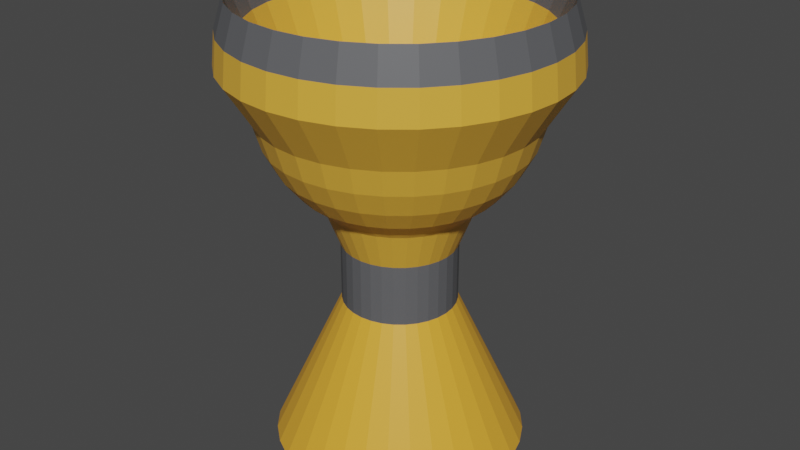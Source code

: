 # Source: chalice.blend  (saved by Blender 2.80.75; exported with 4.5.12 LTS)
import bpy
from mathutils import Matrix  # noqa: F401  (used for matrix-valued properties, if any)

bpy.ops.wm.read_factory_settings(use_empty=True)
scene = bpy.context.scene
scene.name = 'Scene'

# ---- collections
col_collection = bpy.data.collections.new('Collection'); scene.collection.children.link(col_collection)

# ---- materials (node trees are filled in below, after node groups)
mat_material_001 = bpy.data.materials.new('Material.001')
mat_material_001.use_transparent_shadow = False
mat_material_003 = bpy.data.materials.new('Material.003')
mat_material_003.use_transparent_shadow = False
mat_material_002 = bpy.data.materials.new('Material.002')
mat_material_002.use_transparent_shadow = False

# ---- material node trees
mat_material_001.use_nodes = True; mat_material_001.node_tree.nodes.clear()
_N = mat_material_001.node_tree.nodes; _L = mat_material_001.node_tree.links
n0 = _N.new('ShaderNodeOutputMaterial'); n0.name = 'Material Output'; n0.location = (300, 300)
n1 = _N.new('ShaderNodeBsdfPrincipled'); n1.name = 'Principled BSDF'; n1.location = (10, 300)
n1.distribution = 'GGX'
n1.subsurface_method = 'BURLEY'
n1.inputs[0].default_value = (0.8, 0.4255, 0.04915, 1.0)
n1.inputs[3].default_value = 1.45
n1.inputs[27].default_value = (0.0, 0.0, 0.0, 1.0)
n1.inputs[28].default_value = 1.0
_L.new(n1.outputs[0], n0.inputs[0])
n0.is_active_output = True
mat_material_003.use_nodes = True; mat_material_003.node_tree.nodes.clear()
_N = mat_material_003.node_tree.nodes; _L = mat_material_003.node_tree.links
n0 = _N.new('ShaderNodeOutputMaterial'); n0.name = 'Material Output'; n0.location = (300, 300)
n1 = _N.new('ShaderNodeBsdfPrincipled'); n1.name = 'Principled BSDF'; n1.location = (10, 300)
n1.distribution = 'GGX'
n1.subsurface_method = 'BURLEY'
n1.inputs[0].default_value = (0.1101, 0.1123, 0.1193, 1.0)
n1.inputs[3].default_value = 1.45
n1.inputs[27].default_value = (0.0, 0.0, 0.0, 1.0)
n1.inputs[28].default_value = 1.0
_L.new(n1.outputs[0], n0.inputs[0])
n0.is_active_output = True
mat_material_002.use_nodes = True; mat_material_002.node_tree.nodes.clear()
_N = mat_material_002.node_tree.nodes; _L = mat_material_002.node_tree.links
n0 = _N.new('ShaderNodeOutputMaterial'); n0.name = 'Material Output'; n0.location = (300, 300)
n1 = _N.new('ShaderNodeBsdfPrincipled'); n1.name = 'Principled BSDF'; n1.location = (10, 300)
n1.distribution = 'GGX'
n1.subsurface_method = 'BURLEY'
n1.inputs[0].default_value = (0.8, 0.3913, 0.03628, 1.0)
n1.inputs[3].default_value = 1.45
n1.inputs[27].default_value = (0.0, 0.0, 0.0, 1.0)
n1.inputs[28].default_value = 1.0
_L.new(n1.outputs[0], n0.inputs[0])
n0.is_active_output = True

# ---- world
world_world = bpy.data.worlds.new('World'); scene.world = world_world
world_world.use_nodes = True; world_world.node_tree.nodes.clear()
_N = world_world.node_tree.nodes; _L = world_world.node_tree.links
n0 = _N.new('ShaderNodeOutputWorld'); n0.name = 'World Output'; n0.location = (300, 300)
n1 = _N.new('ShaderNodeBackground'); n1.name = 'Background'; n1.location = (10, 300)
n1.inputs[0].default_value = (0.05088, 0.05088, 0.05088, 1.0)
_L.new(n1.outputs[0], n0.inputs[0])
n0.is_active_output = True
world_world.color = (0.05088, 0.05088, 0.05088)
world_world.use_sun_shadow = False
world_world.sun_shadow_jitter_overblur = 0.0

# ---- meshes
me_sphere = bpy.data.meshes.new('Sphere')
me_sphere.from_pydata([(5.395e-08, 0.4152, -1.15), (-2.426e-08, 1.107, 0.6151), (-2.426e-08, 1.175, 0.3903), (-2.426e-08, 1.198, 0.1566), (0.0, 0.9808, -0.1951), (0.0, 0.5556, -0.8315), (0.081, 0.4072, -1.15), (0.2159, 1.086, 0.6151), (0.2292, 1.153, 0.3903), (0.2337, 1.175, 0.1566), (0.1913, 0.9619, -0.1951), (0.1802, 0.9061, -0.3827), (0.1622, 0.8155, -0.5556), (0.1379, 0.6935, -0.7071), (0.1084, 0.5449, -0.8315), (0.08945, 0.4497, -0.9503), (0.0456, 0.2292, -0.6999), (0.1589, 0.3836, -1.15), (0.4236, 1.023, 0.6151), (0.4497, 1.086, 0.3903), (0.4585, 1.107, 0.1566), (0.3753, 0.9061, -0.1951), (0.3536, 0.8536, -0.3827), (0.3182, 0.7682, -0.5556), (0.2706, 0.6533, -0.7071), (0.2126, 0.5133, -0.8315), (0.1755, 0.4236, -0.9503), (0.08945, 0.2159, -0.6999), (0.2307, 0.3452, -1.15), (0.615, 0.9204, 0.6151), (0.6528, 0.9771, 0.3903), (0.6656, 0.9962, 0.1566), (0.5449, 0.8155, -0.1951), (0.5133, 0.7682, -0.3827), (0.4619, 0.6913, -0.5556), (0.3928, 0.5879, -0.7071), (0.3087, 0.4619, -0.8315), (0.2547, 0.3812, -0.9503), (0.1299, 0.1943, -0.6999), (0.2936, 0.2936, -1.15), (0.7827, 0.7827, 0.6151), (0.8309, 0.8309, 0.3903), (0.8472, 0.8472, 0.1566), (0.6935, 0.6935, -0.1951), (0.6533, 0.6533, -0.3827), (0.5879, 0.5879, -0.5556), (0.5, 0.5, -0.7071), (0.3928, 0.3928, -0.8315), (0.3242, 0.3242, -0.9503), (0.1653, 0.1653, -0.6999), (0.3452, 0.2307, -1.15), (0.9204, 0.615, 0.6151), (0.9771, 0.6528, 0.3903), (0.9962, 0.6656, 0.1566), (0.8155, 0.5449, -0.1951), (0.7682, 0.5133, -0.3827), (0.6913, 0.4619, -0.5556), (0.5879, 0.3928, -0.7071), (0.4619, 0.3087, -0.8315), (0.3812, 0.2547, -0.9503), (0.1943, 0.1299, -0.6999), (0.3836, 0.1589, -1.15), (1.023, 0.4236, 0.6151), (1.086, 0.4497, 0.3903), (1.107, 0.4585, 0.1566), (0.9061, 0.3753, -0.1951), (0.8536, 0.3536, -0.3827), (0.7682, 0.3182, -0.5556), (0.6533, 0.2706, -0.7071), (0.5133, 0.2126, -0.8315), (0.4236, 0.1755, -0.9503), (0.2159, 0.08945, -0.6999), (0.4072, 0.081, -1.15), (1.086, 0.2159, 0.6151), (1.153, 0.2292, 0.3903), (1.175, 0.2337, 0.1566), (0.9619, 0.1913, -0.1951), (0.9061, 0.1802, -0.3827), (0.8155, 0.1622, -0.5556), (0.6935, 0.1379, -0.7071), (0.5449, 0.1084, -0.8315), (0.4497, 0.08945, -0.9503), (0.2292, 0.0456, -0.6999), (0.4152, -2.97e-07, -1.15), (1.107, -2.706e-07, 0.6151), (1.175, -4.134e-07, 0.3903), (1.198, -3.956e-07, 0.1566), (0.9808, -3.937e-07, -0.1951), (0.9239, -2.298e-07, -0.3827), (0.8315, -3.341e-07, -0.5556), (0.7071, -3.192e-07, -0.7071), (0.5556, -3.415e-07, -0.8315), (0.4585, -3.063e-07, -0.9503), (0.2337, -3.108e-07, -0.6999), (0.4072, -0.081, -1.15), (1.086, -0.2159, 0.6151), (1.153, -0.2293, 0.3903), (1.175, -0.2337, 0.1566), (0.9619, -0.1913, -0.1951), (0.9061, -0.1802, -0.3827), (0.8155, -0.1622, -0.5556), (0.6935, -0.138, -0.7071), (0.5449, -0.1084, -0.8315), (0.4497, -0.08945, -0.9503), (0.2292, -0.0456, -0.6999), (0.3836, -0.1589, -1.15), (1.023, -0.4236, 0.6151), (1.086, -0.4497, 0.3903), (1.107, -0.4585, 0.1566), (0.9061, -0.3753, -0.1951), (0.8536, -0.3536, -0.3827), (0.7682, -0.3182, -0.5556), (0.6533, -0.2706, -0.7071), (0.5133, -0.2126, -0.8315), (0.4236, -0.1755, -0.9503), (0.2159, -0.08945, -0.6999), (0.3452, -0.2307, -1.15), (0.9204, -0.615, 0.6151), (0.9771, -0.6528, 0.3903), (0.9962, -0.6656, 0.1566), (0.8155, -0.5449, -0.1951), (0.7682, -0.5133, -0.3827), (0.6913, -0.4619, -0.5556), (0.5879, -0.3928, -0.7071), (0.4619, -0.3087, -0.8315), (0.3812, -0.2547, -0.9503), (0.1943, -0.1299, -0.6999), (0.2936, -0.2936, -1.15), (0.7827, -0.7827, 0.6151), (0.8309, -0.8309, 0.3903), (0.8472, -0.8472, 0.1566), (0.6935, -0.6935, -0.1951), (0.6533, -0.6533, -0.3827), (0.5879, -0.5879, -0.5556), (0.5, -0.5, -0.7071), (0.3928, -0.3928, -0.8315), (0.3242, -0.3242, -0.9503), (0.1653, -0.1653, -0.6999), (0.2307, -0.3452, -1.15), (0.615, -0.9204, 0.6151), (0.6528, -0.9771, 0.3903), (0.6656, -0.9962, 0.1566), (0.5449, -0.8155, -0.1951), (0.5133, -0.7682, -0.3827), (0.4619, -0.6913, -0.5556), (0.3928, -0.5879, -0.7071), (0.3087, -0.4619, -0.8315), (0.2547, -0.3812, -0.9503), (0.1299, -0.1943, -0.6999), (-2.426e-08, -3.321e-07, -0.7229), (0.1589, -0.3836, -1.15), (0.4236, -1.023, 0.6151), (0.4497, -1.086, 0.3903), (0.4585, -1.107, 0.1566), (0.3753, -0.9061, -0.1951), (0.3536, -0.8536, -0.3827), (0.3182, -0.7682, -0.5556), (0.2706, -0.6533, -0.7071), (0.2126, -0.5133, -0.8315), (0.1755, -0.4236, -0.9503), (0.08945, -0.2159, -0.6999), (0.081, -0.4072, -1.15), (0.2159, -1.086, 0.6151), (0.2292, -1.153, 0.3903), (0.2337, -1.175, 0.1566), (0.1913, -0.9619, -0.1951), (0.1802, -0.9061, -0.3827), (0.1622, -0.8155, -0.5556), (0.1379, -0.6935, -0.7071), (0.1084, -0.5449, -0.8315), (0.08945, -0.4497, -0.9503), (0.0456, -0.2293, -0.6999), (1.129e-08, -0.4152, -1.15), (5.19e-08, -1.107, 0.6151), (-1.266e-07, -1.175, 0.3903), (-1.445e-07, -1.198, 0.1566), (-8.544e-08, -0.9808, -0.1951), (6.357e-08, -0.9239, -0.3827), (-8.544e-08, -0.8315, -0.5556), (-2.584e-08, -0.7071, -0.7071), (-1.094e-08, -0.5556, -0.8315), (-1.951e-08, -0.4585, -0.9503), (-1.951e-08, -0.2337, -0.6999), (-0.081, -0.4072, -1.15), (-0.2159, -1.086, 0.6151), (-0.2292, -1.153, 0.3903), (-0.2337, -1.175, 0.1566), (-0.1913, -0.9619, -0.1951), (-0.1802, -0.9061, -0.3827), (-0.1622, -0.8155, -0.5556), (-0.1379, -0.6935, -0.7071), (-0.1084, -0.5449, -0.8315), (-0.08945, -0.4497, -0.9503), (-0.0456, -0.2293, -0.6999), (-0.1589, -0.3836, -1.15), (-0.4236, -1.023, 0.6151), (-0.4497, -1.086, 0.3903), (-0.4585, -1.107, 0.1566), (-0.3753, -0.9061, -0.1951), (-0.3536, -0.8536, -0.3827), (-0.3182, -0.7682, -0.5556), (-0.2706, -0.6533, -0.7071), (-0.2126, -0.5133, -0.8315), (-0.1755, -0.4236, -0.9503), (-0.08945, -0.2159, -0.6999), (-0.2307, -0.3452, -1.15), (-0.615, -0.9204, 0.6151), (-0.6528, -0.9771, 0.3903), (-0.6656, -0.9962, 0.1566), (-0.5449, -0.8155, -0.1951), (-0.5133, -0.7682, -0.3827), (-0.4619, -0.6913, -0.5556), (-0.3928, -0.5879, -0.7071), (-0.3087, -0.4619, -0.8315), (-0.2547, -0.3812, -0.9503), (-0.1299, -0.1943, -0.6999), (-0.2936, -0.2936, -1.15), (-0.7827, -0.7827, 0.6151), (-0.8309, -0.8309, 0.3903), (-0.8472, -0.8472, 0.1566), (-0.6935, -0.6935, -0.1951), (-0.6533, -0.6533, -0.3827), (-0.5879, -0.5879, -0.5556), (-0.5, -0.5, -0.7071), (-0.3928, -0.3928, -0.8315), (-0.3242, -0.3242, -0.9503), (-0.1653, -0.1653, -0.6999), (-0.3452, -0.2307, -1.15), (-0.9204, -0.615, 0.6151), (-0.9771, -0.6528, 0.3903), (-0.9962, -0.6656, 0.1566), (-0.8155, -0.5449, -0.1951), (-0.7682, -0.5133, -0.3827), (-0.6913, -0.4619, -0.5556), (-0.5879, -0.3928, -0.7071), (-0.4619, -0.3087, -0.8315), (-0.3812, -0.2547, -0.9503), (-0.1943, -0.1299, -0.6999), (-0.3836, -0.1589, -1.15), (-1.023, -0.4236, 0.6151), (-1.086, -0.4497, 0.3903), (-1.107, -0.4585, 0.1566), (-0.9061, -0.3753, -0.1951), (-0.8536, -0.3536, -0.3827), (-0.7682, -0.3182, -0.5556), (-0.6533, -0.2706, -0.7071), (-0.5133, -0.2126, -0.8315), (-0.4236, -0.1755, -0.9503), (-0.2159, -0.08945, -0.6999), (-0.4072, -0.081, -1.15), (-1.086, -0.2159, 0.6151), (-1.153, -0.2292, 0.3903), (-1.175, -0.2337, 0.1566), (-0.9619, -0.1913, -0.1951), (-0.9061, -0.1802, -0.3827), (-0.8155, -0.1622, -0.5556), (-0.6935, -0.1379, -0.7071), (-0.5449, -0.1084, -0.8315), (-0.4497, -0.08945, -0.9503), (-0.2292, -0.0456, -0.6999), (-0.4152, -2.003e-07, -1.15), (-1.107, -3.242e-07, 0.6151), (-1.175, -5.635e-08, 0.3903), (-1.198, -1.099e-07, 0.1566), (-0.9808, -9.567e-08, -0.1951), (-0.9239, -3.192e-07, -0.3827), (-0.8315, -1.404e-07, -0.5556), (-0.7071, -1.851e-07, -0.7071), (-0.5556, -2.596e-07, -0.8315), (-0.4585, -2.438e-07, -0.9503), (-0.2337, -3.197e-07, -0.6999), (-0.4072, 0.081, -1.15), (-1.086, 0.2159, 0.6151), (-1.153, 0.2292, 0.3903), (-1.175, 0.2337, 0.1566), (-0.9619, 0.1913, -0.1951), (-0.9061, 0.1802, -0.3827), (-0.8155, 0.1622, -0.5556), (-0.6935, 0.1379, -0.7071), (-0.5449, 0.1084, -0.8315), (-0.4497, 0.08945, -0.9503), (-0.2292, 0.0456, -0.6999), (-0.3836, 0.1589, -1.15), (-1.023, 0.4236, 0.6151), (-1.086, 0.4497, 0.3903), (-1.107, 0.4585, 0.1566), (-0.9061, 0.3753, -0.1951), (-0.8536, 0.3536, -0.3827), (-0.7682, 0.3182, -0.5556), (-0.6533, 0.2706, -0.7071), (-0.5133, 0.2126, -0.8315), (-0.4236, 0.1755, -0.9503), (-0.2159, 0.08945, -0.6999), (-0.3452, 0.2307, -1.15), (-0.9204, 0.615, 0.6151), (-0.9771, 0.6528, 0.3903), (-0.9962, 0.6656, 0.1566), (-0.8155, 0.5449, -0.1951), (-0.7682, 0.5133, -0.3827), (-0.6913, 0.4619, -0.5556), (-0.5879, 0.3928, -0.7071), (-0.4619, 0.3087, -0.8315), (-0.3812, 0.2547, -0.9503), (-0.1943, 0.1299, -0.6999), (-0.2936, 0.2936, -1.15), (-0.7827, 0.7827, 0.6151), (-0.8309, 0.8309, 0.3903), (-0.8472, 0.8472, 0.1566), (-0.6935, 0.6935, -0.1951), (-0.6533, 0.6533, -0.3827), (-0.5879, 0.5879, -0.5556), (-0.5, 0.5, -0.7071), (-0.3928, 0.3928, -0.8315), (-0.3242, 0.3242, -0.9503), (-0.1653, 0.1653, -0.6999), (-0.2307, 0.3452, -1.15), (-0.615, 0.9204, 0.6151), (-0.6528, 0.9771, 0.3903), (-0.6656, 0.9962, 0.1566), (-0.5449, 0.8155, -0.1951), (-0.5133, 0.7682, -0.3827), (-0.4619, 0.6913, -0.5556), (-0.3928, 0.5879, -0.7071), (-0.3087, 0.4619, -0.8315), (-0.2547, 0.3812, -0.9503), (-0.1299, 0.1943, -0.6999), (-0.1589, 0.3836, -1.15), (-0.4236, 1.023, 0.6151), (-0.4497, 1.086, 0.3903), (-0.4585, 1.107, 0.1566), (-0.3753, 0.9061, -0.1951), (-0.3536, 0.8536, -0.3827), (-0.3182, 0.7682, -0.5556), (-0.2706, 0.6533, -0.7071), (-0.2126, 0.5133, -0.8315), (-0.1755, 0.4236, -0.9503), (-0.08945, 0.2159, -0.6999), (-0.081, 0.4072, -1.15), (-0.2159, 1.086, 0.6151), (-0.2292, 1.153, 0.3903), (-0.2337, 1.175, 0.1566), (-0.1913, 0.9619, -0.1951), (-0.1802, 0.9061, -0.3827), (-0.1622, 0.8155, -0.5556), (-0.1379, 0.6935, -0.7071), (-0.1084, 0.5449, -0.8315), (-0.08945, 0.4497, -0.9503), (-0.0456, 0.2292, -0.6999), (6.357e-08, 0.9239, -0.3827), (2.722e-07, 0.8315, -0.5556), (1.53e-07, 0.7071, -0.7071), (6.975e-08, 0.4585, -0.9503), (-6.125e-09, 0.2337, -0.6999), (1.416e-07, 0.1167, -1.497), (1.416e-07, 0.2289, -1.531), (1.416e-07, 0.3324, -1.587), (1.416e-07, 0.423, -1.661), (1.384e-07, 0.4152, -1.593), (0.02277, 0.1145, -1.497), (0.04467, 0.2245, -1.531), (0.06484, 0.326, -1.587), (0.08253, 0.4149, -1.661), (0.081, 0.4072, -1.593), (0.04467, 0.1078, -1.497), (0.08761, 0.2115, -1.531), (0.1272, 0.3071, -1.587), (0.1619, 0.3908, -1.661), (0.1589, 0.3836, -1.593), (0.06484, 0.09705, -1.497), (0.1272, 0.1904, -1.531), (0.1847, 0.2764, -1.587), (0.235, 0.3517, -1.661), (0.2307, 0.3452, -1.593), (0.08253, 0.08253, -1.497), (0.1619, 0.1619, -1.531), (0.235, 0.235, -1.587), (0.2991, 0.2991, -1.661), (0.2936, 0.2936, -1.593), (0.09705, 0.06484, -1.497), (0.1904, 0.1272, -1.531), (0.2764, 0.1847, -1.587), (0.3517, 0.235, -1.661), (0.3452, 0.2307, -1.593), (0.1078, 0.04467, -1.497), (0.2115, 0.08761, -1.531), (0.3071, 0.1272, -1.587), (0.3908, 0.1619, -1.661), (0.3836, 0.1589, -1.593), (0.1145, 0.02277, -1.497), (0.2245, 0.04467, -1.531), (0.326, 0.06484, -1.587), (0.4149, 0.08253, -1.661), (0.4072, 0.081, -1.593), (0.1167, -2.892e-07, -1.497), (0.2289, -2.847e-07, -1.531), (0.3324, -2.803e-07, -1.587), (0.423, -2.847e-07, -1.661), (0.4152, -2.937e-07, -1.593), (0.1145, -0.02277, -1.497), (0.2245, -0.04467, -1.531), (0.326, -0.06484, -1.587), (0.4149, -0.08253, -1.661), (0.4072, -0.081, -1.593), (0.1078, -0.04467, -1.497), (0.2115, -0.08761, -1.531), (0.3071, -0.1272, -1.587), (0.3908, -0.1619, -1.661), (0.3836, -0.1589, -1.593), (0.09705, -0.06484, -1.497), (0.1904, -0.1272, -1.531), (0.2764, -0.1847, -1.587), (0.3517, -0.235, -1.661), (0.3452, -0.2307, -1.593), (0.08253, -0.08253, -1.497), (0.1619, -0.1619, -1.531), (0.235, -0.235, -1.587), (0.2991, -0.2991, -1.661), (0.2936, -0.2936, -1.593), (0.06484, -0.09705, -1.497), (0.1272, -0.1904, -1.531), (0.1847, -0.2764, -1.587), (0.235, -0.3517, -1.661), (0.2307, -0.3452, -1.593), (0.04467, -0.1078, -1.497), (0.08761, -0.2115, -1.531), (0.1272, -0.3071, -1.587), (0.1619, -0.3908, -1.661), (0.1589, -0.3836, -1.593), (0.02277, -0.1145, -1.497), (0.04467, -0.2245, -1.531), (0.06484, -0.326, -1.587), (0.08253, -0.4149, -1.661), (0.081, -0.4072, -1.593), (1.373e-07, -0.1167, -1.497), (1.662e-07, -0.2289, -1.531), (1.573e-07, -0.3324, -1.587), (1.261e-07, -0.423, -1.661), (9.576e-08, -0.4152, -1.593), (-0.02277, -0.1145, -1.497), (-0.04467, -0.2245, -1.531), (-0.06484, -0.326, -1.587), (-0.08253, -0.4149, -1.661), (-0.081, -0.4072, -1.593), (-0.04467, -0.1078, -1.497), (-0.08761, -0.2115, -1.531), (-0.1272, -0.3071, -1.587), (-0.1619, -0.3908, -1.661), (-0.1589, -0.3836, -1.593), (-0.06484, -0.09705, -1.497), (-0.1272, -0.1904, -1.531), (-0.1847, -0.2764, -1.587), (-0.235, -0.3517, -1.661), (-0.2307, -0.3452, -1.593), (3.746e-09, -4.266e-07, -1.486), (-0.08253, -0.08253, -1.497), (-0.1619, -0.1619, -1.531), (-0.235, -0.235, -1.587), (-0.2991, -0.2991, -1.661), (-0.2936, -0.2936, -1.593), (-0.09705, -0.06484, -1.497), (-0.1904, -0.1272, -1.531), (-0.2764, -0.1847, -1.587), (-0.3517, -0.235, -1.661), (-0.3452, -0.2307, -1.593), (-0.1078, -0.04467, -1.497), (-0.2115, -0.08761, -1.531), (-0.3071, -0.1272, -1.587), (-0.3908, -0.1619, -1.661), (-0.3836, -0.1589, -1.593), (-0.1145, -0.02277, -1.497), (-0.2245, -0.04467, -1.531), (-0.326, -0.06484, -1.587), (-0.4149, -0.08253, -1.661), (-0.4072, -0.081, -1.593), (-0.1167, -2.803e-07, -1.497), (-0.2289, -2.624e-07, -1.531), (-0.3324, -2.624e-07, -1.587), (-0.423, -2.045e-07, -1.661), (-0.4152, -1.97e-07, -1.593), (-0.1145, 0.02277, -1.497), (-0.2245, 0.04467, -1.531), (-0.326, 0.06484, -1.587), (-0.4149, 0.08253, -1.661), (-0.4072, 0.081, -1.593), (-0.1078, 0.04467, -1.497), (-0.2115, 0.08761, -1.531), (-0.3071, 0.1272, -1.587), (-0.3908, 0.1619, -1.661), (-0.3836, 0.1589, -1.593), (-0.09705, 0.06484, -1.497), (-0.1904, 0.1272, -1.531), (-0.2764, 0.1847, -1.587), (-0.3517, 0.235, -1.661), (-0.3452, 0.2307, -1.593), (-0.08253, 0.08253, -1.497), (-0.1619, 0.1619, -1.531), (-0.235, 0.235, -1.587), (-0.2991, 0.2991, -1.661), (-0.2936, 0.2936, -1.593), (-0.06484, 0.09705, -1.497), (-0.1272, 0.1904, -1.531), (-0.1847, 0.2764, -1.587), (-0.235, 0.3517, -1.661), (-0.2307, 0.3452, -1.593), (-0.04467, 0.1078, -1.497), (-0.08761, 0.2115, -1.531), (-0.1272, 0.3071, -1.587), (-0.1619, 0.3908, -1.661), (-0.1589, 0.3836, -1.593), (-0.02277, 0.1145, -1.497), (-0.04467, 0.2245, -1.531), (-0.06484, 0.326, -1.587), (-0.08253, 0.4149, -1.661), (-0.081, 0.4072, -1.593), (1.484e-08, 0.7611, -0.2675), (0.1485, 0.7464, -0.2675), (0.2912, 0.7031, -0.2675), (0.4228, 0.6328, -0.2675), (0.5381, 0.5381, -0.2675), (0.6328, 0.4228, -0.2675), (0.7031, 0.2912, -0.2675), (0.7464, 0.1485, -0.2675), (0.7611, -2.838e-07, -0.2675), (0.7464, -0.1485, -0.2675), (0.7031, -0.2912, -0.2675), (0.6328, -0.4228, -0.2675), (0.5381, -0.5381, -0.2675), (0.4228, -0.6328, -0.2675), (0.2912, -0.7031, -0.2675), (0.1485, -0.7464, -0.2675), (3.159e-08, -0.7611, -0.2675), (-0.1485, -0.7464, -0.2675), (-0.2912, -0.7031, -0.2675), (-0.4228, -0.6328, -0.2675), (-0.5381, -0.5381, -0.2675), (-0.6328, -0.4228, -0.2675), (-0.7031, -0.2912, -0.2675), (-0.7464, -0.1485, -0.2675), (-0.7611, -2.622e-07, -0.2675), (-0.7464, 0.1485, -0.2675), (-0.7031, 0.2912, -0.2675), (-0.6328, 0.4228, -0.2675), (-0.5381, 0.5381, -0.2675), (-0.4228, 0.6328, -0.2675), (-0.2912, 0.7031, -0.2675), (-0.1485, 0.7464, -0.2675), (-4.71e-09, 0.934, 0.1738), (0.1822, 0.916, 0.1738), (0.3574, 0.8629, 0.1738), (0.5189, 0.7766, 0.1738), (0.6604, 0.6604, 0.1738), (0.7766, 0.5189, 0.1738), (0.8629, 0.3574, 0.1738), (0.916, 0.1822, 0.1738), (0.934, -2.772e-07, 0.1738), (0.916, -0.1822, 0.1738), (0.8629, -0.3574, 0.1738), (0.7766, -0.5189, 0.1738), (0.6604, -0.6604, 0.1738), (0.5189, -0.7766, 0.1738), (0.3574, -0.8629, 0.1738), (0.1822, -0.916, 0.1738), (4.175e-08, -0.934, 0.1738), (-0.1822, -0.916, 0.1738), (-0.3574, -0.8629, 0.1738), (-0.5189, -0.7766, 0.1738), (-0.6604, -0.6604, 0.1738), (-0.7766, -0.5189, 0.1738), (-0.8629, -0.3574, 0.1738), (-0.916, -0.1822, 0.1738), (-0.934, -2.932e-07, 0.1738), (-0.916, 0.1822, 0.1738), (-0.8629, 0.3574, 0.1738), (-0.7766, 0.5189, 0.1738), (-0.6604, 0.6604, 0.1738), (-0.5189, 0.7766, 0.1738), (-0.3574, 0.8629, 0.1738), (-0.1822, 0.916, 0.1738), (-1.449e-08, 1.02, 0.3944), (0.1991, 1.001, 0.3944), (0.3905, 0.9428, 0.3944), (0.5669, 0.8485, 0.3944), (0.7216, 0.7216, 0.3944), (0.8485, 0.5669, 0.3944), (0.9428, 0.3905, 0.3944), (1.001, 0.1991, 0.3944), (1.02, -2.739e-07, 0.3944), (1.001, -0.1991, 0.3944), (0.9428, -0.3905, 0.3944), (0.8485, -0.5669, 0.3944), (0.7216, -0.7216, 0.3944), (0.5669, -0.8485, 0.3944), (0.3905, -0.9428, 0.3944), (0.1991, -1.001, 0.3944), (4.682e-08, -1.02, 0.3944), (-0.1991, -1.001, 0.3944), (-0.3905, -0.9428, 0.3944), (-0.5669, -0.8485, 0.3944), (-0.7216, -0.7216, 0.3944), (-0.8485, -0.5669, 0.3944), (-0.9428, -0.3905, 0.3944), (-1.001, -0.1991, 0.3944), (-1.02, -3.087e-07, 0.3944), (-1.001, 0.1991, 0.3944), (-0.9428, 0.3905, 0.3944), (-0.8485, 0.5669, 0.3944), (-0.7216, 0.7216, 0.3944), (-0.5669, 0.8485, 0.3944), (-0.3905, 0.9428, 0.3944), (-0.1991, 1.001, 0.3944)], [], [(349, 348, 11, 12), (350, 349, 12, 13), (5, 350, 13, 14), (514, 0, 6, 515), (351, 5, 14, 15), (2, 1, 7, 8), (352, 351, 15, 16), (3, 2, 8, 9), (149, 352, 16), (4, 3, 9, 10), (348, 4, 10, 11), (11, 10, 21, 22), (12, 11, 22, 23), (13, 12, 23, 24), (14, 13, 24, 25), (515, 6, 17, 516), (15, 14, 25, 26), (8, 7, 18, 19), (16, 15, 26, 27), (9, 8, 19, 20), (149, 16, 27), (10, 9, 20, 21), (26, 25, 36, 37), (19, 18, 29, 30), (27, 26, 37, 38), (20, 19, 30, 31), (149, 27, 38), (21, 20, 31, 32), (22, 21, 32, 33), (23, 22, 33, 34), (24, 23, 34, 35), (25, 24, 35, 36), (516, 17, 28, 517), (34, 33, 44, 45), (35, 34, 45, 46), (36, 35, 46, 47), (517, 28, 39, 518), (37, 36, 47, 48), (30, 29, 40, 41), (38, 37, 48, 49), (31, 30, 41, 42), (149, 38, 49), (32, 31, 42, 43), (33, 32, 43, 44), (41, 40, 51, 52), (49, 48, 59, 60), (42, 41, 52, 53), (149, 49, 60), (43, 42, 53, 54), (44, 43, 54, 55), (45, 44, 55, 56), (46, 45, 56, 57), (47, 46, 57, 58), (518, 39, 50, 519), (48, 47, 58, 59), (56, 55, 66, 67), (57, 56, 67, 68), (58, 57, 68, 69), (519, 50, 61, 520), (59, 58, 69, 70), (52, 51, 62, 63), (60, 59, 70, 71), (53, 52, 63, 64), (149, 60, 71), (54, 53, 64, 65), (55, 54, 65, 66), (71, 70, 81, 82), (64, 63, 74, 75), (149, 71, 82), (65, 64, 75, 76), (66, 65, 76, 77), (67, 66, 77, 78), (68, 67, 78, 79), (69, 68, 79, 80), (520, 61, 72, 521), (70, 69, 80, 81), (63, 62, 73, 74), (79, 78, 89, 90), (80, 79, 90, 91), (521, 72, 83, 522), (81, 80, 91, 92), (74, 73, 84, 85), (82, 81, 92, 93), (75, 74, 85, 86), (149, 82, 93), (76, 75, 86, 87), (77, 76, 87, 88), (78, 77, 88, 89), (86, 85, 96, 97), (149, 93, 104), (87, 86, 97, 98), (88, 87, 98, 99), (89, 88, 99, 100), (90, 89, 100, 101), (91, 90, 101, 102), (522, 83, 94, 523), (92, 91, 102, 103), (85, 84, 95, 96), (93, 92, 103, 104), (101, 100, 111, 112), (102, 101, 112, 113), (523, 94, 105, 524), (103, 102, 113, 114), (96, 95, 106, 107), (104, 103, 114, 115), (97, 96, 107, 108), (149, 104, 115), (98, 97, 108, 109), (99, 98, 109, 110), (100, 99, 110, 111), (149, 115, 126), (109, 108, 119, 120), (110, 109, 120, 121), (111, 110, 121, 122), (112, 111, 122, 123), (113, 112, 123, 124), (524, 105, 116, 525), (114, 113, 124, 125), (107, 106, 117, 118), (115, 114, 125, 126), (108, 107, 118, 119), (124, 123, 134, 135), (525, 116, 127, 526), (125, 124, 135, 136), (118, 117, 128, 129), (126, 125, 136, 137), (119, 118, 129, 130), (149, 126, 137), (120, 119, 130, 131), (121, 120, 131, 132), (122, 121, 132, 133), (123, 122, 133, 134), (132, 131, 142, 143), (133, 132, 143, 144), (134, 133, 144, 145), (135, 134, 145, 146), (526, 127, 138, 527), (136, 135, 146, 147), (129, 128, 139, 140), (137, 136, 147, 148), (130, 129, 140, 141), (149, 137, 148), (131, 130, 141, 142), (527, 138, 150, 528), (147, 146, 158, 159), (140, 139, 151, 152), (148, 147, 159, 160), (141, 140, 152, 153), (149, 148, 160), (142, 141, 153, 154), (143, 142, 154, 155), (144, 143, 155, 156), (145, 144, 156, 157), (146, 145, 157, 158), (155, 154, 165, 166), (156, 155, 166, 167), (157, 156, 167, 168), (158, 157, 168, 169), (528, 150, 161, 529), (159, 158, 169, 170), (152, 151, 162, 163), (160, 159, 170, 171), (153, 152, 163, 164), (149, 160, 171), (154, 153, 164, 165), (170, 169, 180, 181), (163, 162, 173, 174), (171, 170, 181, 182), (164, 163, 174, 175), (149, 171, 182), (165, 164, 175, 176), (166, 165, 176, 177), (167, 166, 177, 178), (168, 167, 178, 179), (169, 168, 179, 180), (529, 161, 172, 530), (178, 177, 188, 189), (179, 178, 189, 190), (180, 179, 190, 191), (530, 172, 183, 531), (181, 180, 191, 192), (174, 173, 184, 185), (182, 181, 192, 193), (175, 174, 185, 186), (149, 182, 193), (176, 175, 186, 187), (177, 176, 187, 188), (185, 184, 195, 196), (193, 192, 203, 204), (186, 185, 196, 197), (149, 193, 204), (187, 186, 197, 198), (188, 187, 198, 199), (189, 188, 199, 200), (190, 189, 200, 201), (191, 190, 201, 202), (531, 183, 194, 532), (192, 191, 202, 203), (200, 199, 210, 211), (201, 200, 211, 212), (202, 201, 212, 213), (532, 194, 205, 533), (203, 202, 213, 214), (196, 195, 206, 207), (204, 203, 214, 215), (197, 196, 207, 208), (149, 204, 215), (198, 197, 208, 209), (199, 198, 209, 210), (215, 214, 225, 226), (208, 207, 218, 219), (149, 215, 226), (209, 208, 219, 220), (210, 209, 220, 221), (211, 210, 221, 222), (212, 211, 222, 223), (213, 212, 223, 224), (533, 205, 216, 534), (214, 213, 224, 225), (207, 206, 217, 218), (223, 222, 233, 234), (224, 223, 234, 235), (534, 216, 227, 535), (225, 224, 235, 236), (218, 217, 228, 229), (226, 225, 236, 237), (219, 218, 229, 230), (149, 226, 237), (220, 219, 230, 231), (221, 220, 231, 232), (222, 221, 232, 233), (149, 237, 248), (231, 230, 241, 242), (232, 231, 242, 243), (233, 232, 243, 244), (234, 233, 244, 245), (235, 234, 245, 246), (535, 227, 238, 536), (236, 235, 246, 247), (229, 228, 239, 240), (237, 236, 247, 248), (230, 229, 240, 241), (246, 245, 256, 257), (536, 238, 249, 537), (247, 246, 257, 258), (240, 239, 250, 251), (248, 247, 258, 259), (241, 240, 251, 252), (149, 248, 259), (242, 241, 252, 253), (243, 242, 253, 254), (244, 243, 254, 255), (245, 244, 255, 256), (253, 252, 263, 264), (254, 253, 264, 265), (255, 254, 265, 266), (256, 255, 266, 267), (257, 256, 267, 268), (537, 249, 260, 538), (258, 257, 268, 269), (251, 250, 261, 262), (259, 258, 269, 270), (252, 251, 262, 263), (149, 259, 270), (268, 267, 278, 279), (538, 260, 271, 539), (269, 268, 279, 280), (262, 261, 272, 273), (270, 269, 280, 281), (263, 262, 273, 274), (149, 270, 281), (264, 263, 274, 275), (265, 264, 275, 276), (266, 265, 276, 277), (267, 266, 277, 278), (276, 275, 286, 287), (277, 276, 287, 288), (278, 277, 288, 289), (260, 249, 473, 478), (279, 278, 289, 290), (539, 271, 282, 540), (280, 279, 290, 291), (273, 272, 283, 284), (281, 280, 291, 292), (274, 273, 284, 285), (172, 161, 432, 437), (149, 281, 292), (275, 274, 285, 286), (540, 282, 293, 541), (291, 290, 301, 302), (284, 283, 294, 295), (292, 291, 302, 303), (285, 284, 295, 296), (227, 216, 458, 463), (149, 292, 303), (286, 285, 296, 297), (6, 0, 357, 362), (287, 286, 297, 298), (293, 282, 488, 493), (288, 287, 298, 299), (83, 72, 392, 397), (289, 288, 299, 300), (205, 194, 447, 452), (290, 289, 300, 301), (298, 297, 308, 309), (116, 105, 407, 412), (299, 298, 309, 310), (28, 17, 367, 372), (300, 299, 310, 311), (238, 227, 463, 468), (301, 300, 311, 312), (541, 293, 304, 542), (302, 301, 312, 313), (295, 294, 305, 306), (303, 302, 313, 314), (296, 295, 306, 307), (271, 260, 478, 483), (149, 303, 314), (297, 296, 307, 308), (150, 138, 422, 427), (313, 312, 323, 324), (306, 305, 316, 317), (314, 313, 324, 325), (307, 306, 317, 318), (326, 315, 503, 508), (149, 314, 325), (308, 307, 318, 319), (61, 50, 382, 387), (309, 308, 319, 320), (216, 205, 452, 458), (310, 309, 320, 321), (0, 337, 513, 357), (311, 310, 321, 322), (183, 172, 437, 442), (312, 311, 322, 323), (542, 304, 315, 543), (321, 320, 331, 332), (94, 83, 397, 402), (322, 321, 332, 333), (304, 293, 493, 498), (323, 322, 333, 334), (543, 315, 326, 544), (324, 323, 334, 335), (317, 316, 327, 328), (325, 324, 335, 336), (318, 317, 328, 329), (127, 116, 412, 417), (149, 325, 336), (319, 318, 329, 330), (337, 326, 508, 513), (320, 319, 330, 331), (39, 28, 372, 377), (336, 335, 346, 347), (329, 328, 339, 340), (161, 150, 427, 432), (149, 336, 347), (330, 329, 340, 341), (72, 61, 387, 392), (331, 330, 341, 342), (282, 271, 483, 488), (332, 331, 342, 343), (194, 183, 442, 447), (333, 332, 343, 344), (315, 304, 498, 503), (334, 333, 344, 345), (544, 326, 337, 545), (335, 334, 345, 346), (328, 327, 338, 339), (249, 238, 468, 473), (344, 343, 349, 350), (17, 6, 362, 367), (345, 344, 350, 5), (545, 337, 0, 514), (346, 345, 5, 351), (339, 338, 1, 2), (347, 346, 351, 352), (340, 339, 2, 3), (138, 127, 417, 422), (149, 347, 352), (341, 340, 3, 4), (50, 39, 377, 382), (342, 341, 4, 348), (105, 94, 402, 407), (343, 342, 348, 349), (356, 355, 360, 361), (357, 356, 361, 362), (353, 453, 358), (354, 353, 358, 359), (355, 354, 359, 360), (360, 359, 364, 365), (361, 360, 365, 366), (362, 361, 366, 367), (358, 453, 363), (359, 358, 363, 364), (363, 453, 368), (364, 363, 368, 369), (365, 364, 369, 370), (366, 365, 370, 371), (367, 366, 371, 372), (370, 369, 374, 375), (371, 370, 375, 376), (372, 371, 376, 377), (368, 453, 373), (369, 368, 373, 374), (373, 453, 378), (374, 373, 378, 379), (375, 374, 379, 380), (376, 375, 380, 381), (377, 376, 381, 382), (381, 380, 385, 386), (382, 381, 386, 387), (378, 453, 383), (379, 378, 383, 384), (380, 379, 384, 385), (383, 453, 388), (384, 383, 388, 389), (385, 384, 389, 390), (386, 385, 390, 391), (387, 386, 391, 392), (391, 390, 395, 396), (392, 391, 396, 397), (388, 453, 393), (389, 388, 393, 394), (390, 389, 394, 395), (393, 453, 398), (394, 393, 398, 399), (395, 394, 399, 400), (396, 395, 400, 401), (397, 396, 401, 402), (402, 401, 406, 407), (398, 453, 403), (399, 398, 403, 404), (400, 399, 404, 405), (401, 400, 405, 406), (404, 403, 408, 409), (405, 404, 409, 410), (406, 405, 410, 411), (407, 406, 411, 412), (403, 453, 408), (408, 453, 413), (409, 408, 413, 414), (410, 409, 414, 415), (411, 410, 415, 416), (412, 411, 416, 417), (414, 413, 418, 419), (415, 414, 419, 420), (416, 415, 420, 421), (417, 416, 421, 422), (413, 453, 418), (418, 453, 423), (419, 418, 423, 424), (420, 419, 424, 425), (421, 420, 425, 426), (422, 421, 426, 427), (425, 424, 429, 430), (426, 425, 430, 431), (427, 426, 431, 432), (423, 453, 428), (424, 423, 428, 429), (428, 453, 433), (429, 428, 433, 434), (430, 429, 434, 435), (431, 430, 435, 436), (432, 431, 436, 437), (435, 434, 439, 440), (436, 435, 440, 441), (437, 436, 441, 442), (433, 453, 438), (434, 433, 438, 439), (438, 453, 443), (439, 438, 443, 444), (440, 439, 444, 445), (441, 440, 445, 446), (442, 441, 446, 447), (446, 445, 450, 451), (447, 446, 451, 452), (443, 453, 448), (444, 443, 448, 449), (445, 444, 449, 450), (448, 453, 454), (449, 448, 454, 455), (450, 449, 455, 456), (451, 450, 456, 457), (452, 451, 457, 458), (458, 457, 462, 463), (454, 453, 459), (455, 454, 459, 460), (456, 455, 460, 461), (457, 456, 461, 462), (459, 453, 464), (460, 459, 464, 465), (461, 460, 465, 466), (462, 461, 466, 467), (463, 462, 467, 468), (468, 467, 472, 473), (464, 453, 469), (465, 464, 469, 470), (466, 465, 470, 471), (467, 466, 471, 472), (470, 469, 474, 475), (471, 470, 475, 476), (472, 471, 476, 477), (473, 472, 477, 478), (469, 453, 474), (474, 453, 479), (475, 474, 479, 480), (476, 475, 480, 481), (477, 476, 481, 482), (478, 477, 482, 483), (480, 479, 484, 485), (481, 480, 485, 486), (482, 481, 486, 487), (483, 482, 487, 488), (479, 453, 484), (484, 453, 489), (485, 484, 489, 490), (486, 485, 490, 491), (487, 486, 491, 492), (488, 487, 492, 493), (491, 490, 495, 496), (492, 491, 496, 497), (493, 492, 497, 498), (489, 453, 494), (490, 489, 494, 495), (494, 453, 499), (495, 494, 499, 500), (496, 495, 500, 501), (497, 496, 501, 502), (498, 497, 502, 503), (502, 501, 506, 507), (503, 502, 507, 508), (499, 453, 504), (500, 499, 504, 505), (501, 500, 505, 506), (504, 453, 509), (505, 504, 509, 510), (506, 505, 510, 511), (507, 506, 511, 512), (508, 507, 512, 513), (512, 511, 355, 356), (513, 512, 356, 357), (509, 453, 353), (510, 509, 353, 354), (511, 510, 354, 355), (577, 545, 514, 546), (576, 544, 545, 577), (575, 543, 544, 576), (574, 542, 543, 575), (573, 541, 542, 574), (572, 540, 541, 573), (571, 539, 540, 572), (570, 538, 539, 571), (569, 537, 538, 570), (568, 536, 537, 569), (567, 535, 536, 568), (566, 534, 535, 567), (565, 533, 534, 566), (564, 532, 533, 565), (563, 531, 532, 564), (562, 530, 531, 563), (561, 529, 530, 562), (560, 528, 529, 561), (559, 527, 528, 560), (558, 526, 527, 559), (557, 525, 526, 558), (556, 524, 525, 557), (555, 523, 524, 556), (554, 522, 523, 555), (553, 521, 522, 554), (552, 520, 521, 553), (551, 519, 520, 552), (550, 518, 519, 551), (549, 517, 518, 550), (548, 516, 517, 549), (547, 515, 516, 548), (546, 514, 515, 547), (578, 546, 547, 579), (579, 547, 548, 580), (580, 548, 549, 581), (581, 549, 550, 582), (582, 550, 551, 583), (583, 551, 552, 584), (584, 552, 553, 585), (585, 553, 554, 586), (586, 554, 555, 587), (587, 555, 556, 588), (588, 556, 557, 589), (589, 557, 558, 590), (590, 558, 559, 591), (591, 559, 560, 592), (592, 560, 561, 593), (593, 561, 562, 594), (594, 562, 563, 595), (595, 563, 564, 596), (596, 564, 565, 597), (597, 565, 566, 598), (598, 566, 567, 599), (599, 567, 568, 600), (600, 568, 569, 601), (601, 569, 570, 602), (602, 570, 571, 603), (603, 571, 572, 604), (604, 572, 573, 605), (605, 573, 574, 606), (606, 574, 575, 607), (607, 575, 576, 608), (608, 576, 577, 609), (609, 577, 546, 578), (338, 609, 578, 1), (327, 608, 609, 338), (316, 607, 608, 327), (305, 606, 607, 316), (294, 605, 606, 305), (283, 604, 605, 294), (272, 603, 604, 283), (261, 602, 603, 272), (250, 601, 602, 261), (239, 600, 601, 250), (228, 599, 600, 239), (217, 598, 599, 228), (206, 597, 598, 217), (195, 596, 597, 206), (184, 595, 596, 195), (173, 594, 595, 184), (162, 593, 594, 173), (151, 592, 593, 162), (139, 591, 592, 151), (128, 590, 591, 139), (117, 589, 590, 128), (106, 588, 589, 117), (95, 587, 588, 106), (84, 586, 587, 95), (73, 585, 586, 84), (62, 584, 585, 73), (51, 583, 584, 62), (40, 582, 583, 51), (29, 581, 582, 40), (18, 580, 581, 29), (7, 579, 580, 18), (1, 578, 579, 7)])
me_sphere.polygons.foreach_set('material_index', [0, 0, 0, 0, 0, 1, 0, 0, 0, 0, 0, 0, 0, 0, 0, 0, 0, 1, 0, 0, 0, 0, 0, 1, 0, 0, 0, 0, 0, 0, 0, 0, 0, 0, 0, 0, 0, 0, 1, 0, 0, 0, 0, 0, 1, 0, 0, 0, 0, 0, 0, 0, 0, 0, 0, 0, 0, 0, 0, 0, 1, 0, 0, 0, 0, 0, 0, 0, 0, 0, 0, 0, 0, 0, 0, 0, 1, 0, 0, 0, 0, 1, 0, 0, 0, 0, 0, 0, 0, 0, 0, 0, 0, 0, 0, 0, 0, 1, 0, 0, 0, 0, 0, 1, 0, 0, 0, 0, 0, 0, 0, 0, 0, 0, 0, 0, 0, 0, 1, 0, 0, 0, 0, 0, 1, 0, 0, 0, 0, 0, 0, 0, 0, 0, 0, 0, 0, 0, 1, 0, 0, 0, 0, 0, 0, 1, 0, 0, 0, 0, 0, 0, 0, 0, 0, 0, 0, 0, 0, 0, 1, 0, 0, 0, 0, 0, 1, 0, 0, 0, 0, 0, 0, 0, 0, 0, 0, 0, 0, 0, 0, 1, 0, 0, 0, 0, 0, 1, 0, 0, 0, 0, 0, 0, 0, 0, 0, 0, 0, 0, 0, 0, 0, 1, 0, 0, 0, 0, 0, 0, 0, 0, 0, 0, 0, 0, 0, 0, 0, 1, 0, 0, 0, 0, 1, 0, 0, 0, 0, 0, 0, 0, 0, 0, 0, 0, 0, 0, 0, 1, 0, 0, 0, 0, 0, 1, 0, 0, 0, 0, 0, 0, 0, 0, 0, 0, 0, 0, 0, 0, 1, 0, 0, 0, 0, 0, 0, 1, 0, 0, 0, 0, 0, 0, 0, 0, 0, 0, 1, 0, 0, 0, 1, 0, 0, 1, 0, 0, 0, 0, 1, 0, 0, 1, 0, 0, 1, 0, 1, 0, 1, 0, 1, 0, 0, 1, 0, 1, 0, 1, 0, 0, 0, 1, 0, 0, 1, 0, 0, 1, 0, 1, 0, 0, 1, 0, 0, 1, 0, 1, 0, 1, 0, 1, 0, 0, 0, 1, 0, 1, 0, 0, 0, 1, 0, 0, 1, 0, 0, 1, 0, 1, 0, 0, 1, 0, 0, 1, 0, 1, 0, 1, 0, 1, 0, 0, 0, 1, 1, 0, 1, 0, 0, 0, 1, 0, 0, 1, 0, 0, 1, 0, 1, 0, 0, 0, 0, 0, 0, 0, 0, 0, 0, 0, 0, 0, 0, 0, 0, 0, 0, 0, 0, 0, 0, 0, 0, 0, 0, 0, 0, 0, 0, 0, 0, 0, 0, 0, 0, 0, 0, 0, 0, 0, 0, 0, 0, 0, 0, 0, 0, 0, 0, 0, 0, 0, 0, 0, 0, 0, 0, 0, 0, 0, 0, 0, 0, 0, 0, 0, 0, 0, 0, 0, 0, 0, 0, 0, 0, 0, 0, 0, 0, 0, 0, 0, 0, 0, 0, 0, 0, 0, 0, 0, 0, 0, 0, 0, 0, 0, 0, 0, 0, 0, 0, 0, 0, 0, 0, 0, 0, 0, 0, 0, 0, 0, 0, 0, 0, 0, 0, 0, 0, 0, 0, 0, 0, 0, 0, 0, 0, 0, 0, 0, 0, 0, 0, 0, 0, 0, 0, 0, 0, 0, 0, 0, 0, 0, 0, 0, 0, 0, 0, 0, 0, 0, 0, 0, 0, 0, 0, 0, 0, 0, 0, 0, 0, 0, 0, 0, 0, 0, 0, 0, 0, 0, 0, 0, 0, 0, 0, 0, 0, 0, 0, 0, 0, 0, 0, 0, 0, 0, 0, 0, 0, 0, 0, 0, 0, 0, 0, 0, 0, 0, 0, 0, 0, 0, 0, 0, 0, 0, 0, 0, 0, 0, 0, 0, 0, 0, 0, 0, 0, 0, 0, 0, 0, 0, 1, 1, 1, 1, 1, 1, 1, 1, 1, 1, 1, 1, 1, 1, 1, 1, 1, 1, 1, 1, 1, 1, 1, 1, 1, 1, 1, 1, 1, 1, 1, 1])
_uv = me_sphere.uv_layers.new(name='UVMap')
_uv.uv.foreach_set('vector', [0.75, 0.3125, 0.75, 0.375, 0.7188, 0.375, 0.7188, 0.3125, 0.75, 0.25, 0.75, 0.3125, 0.7188, 0.3125, 0.7188, 0.25, 0.75, 0.1875, 0.75, 0.25, 0.7188, 0.25, 0.7188, 0.1875, 0.75, 0.6562, 0.75, 0.6875, 0.7188, 0.6875, 0.7188, 0.6562, 0.75, 0.125, 0.75, 0.1875, 0.7188, 0.1875, 0.7188, 0.125, 0.75, 0.5625, 0.75, 0.625, 0.7188, 0.625, 0.7188, 0.5625, 0.75, 0.0625, 0.75, 0.125, 0.7188, 0.125, 0.7187, 0.0625, 0.75, 0.5, 0.75, 0.5625, 0.7188, 0.5625, 0.7188, 0.5, 0.7344, 0.0, 0.75, 0.0625, 0.7187, 0.0625, 0.75, 0.4375, 0.75, 0.5, 0.7188, 0.5, 0.7188, 0.4375, 0.75, 0.375, 0.75, 0.4375, 0.7188, 0.4375, 0.7188, 0.375, 0.7188, 0.375, 0.7188, 0.4375, 0.6875, 0.4375, 0.6875, 0.375, 0.7188, 0.3125, 0.7188, 0.375, 0.6875, 0.375, 0.6875, 0.3125, 0.7188, 0.25, 0.7188, 0.3125, 0.6875, 0.3125, 0.6875, 0.25, 0.7188, 0.1875, 0.7188, 0.25, 0.6875, 0.25, 0.6875, 0.1875, 0.7188, 0.6562, 0.7188, 0.6875, 0.6875, 0.6875, 0.6875, 0.6562, 0.7188, 0.125, 0.7188, 0.1875, 0.6875, 0.1875, 0.6875, 0.125, 0.7188, 0.5625, 0.7188, 0.625, 0.6875, 0.625, 0.6875, 0.5625, 0.7187, 0.0625, 0.7188, 0.125, 0.6875, 0.125, 0.6875, 0.0625, 0.7188, 0.5, 0.7188, 0.5625, 0.6875, 0.5625, 0.6875, 0.5, 0.7031, 0.0, 0.7187, 0.0625, 0.6875, 0.0625, 0.7188, 0.4375, 0.7188, 0.5, 0.6875, 0.5, 0.6875, 0.4375, 0.6875, 0.125, 0.6875, 0.1875, 0.6562, 0.1875, 0.6562, 0.125, 0.6875, 0.5625, 0.6875, 0.625, 0.6562, 0.625, 0.6562, 0.5625, 0.6875, 0.0625, 0.6875, 0.125, 0.6562, 0.125, 0.6562, 0.0625, 0.6875, 0.5, 0.6875, 0.5625, 0.6562, 0.5625, 0.6562, 0.5, 0.6719, 0.0, 0.6875, 0.0625, 0.6562, 0.0625, 0.6875, 0.4375, 0.6875, 0.5, 0.6562, 0.5, 0.6562, 0.4375, 0.6875, 0.375, 0.6875, 0.4375, 0.6562, 0.4375, 0.6562, 0.375, 0.6875, 0.3125, 0.6875, 0.375, 0.6562, 0.375, 0.6562, 0.3125, 0.6875, 0.25, 0.6875, 0.3125, 0.6562, 0.3125, 0.6562, 0.25, 0.6875, 0.1875, 0.6875, 0.25, 0.6562, 0.25, 0.6562, 0.1875, 0.6875, 0.6562, 0.6875, 0.6875, 0.6562, 0.6875, 0.6562, 0.6562, 0.6562, 0.3125, 0.6562, 0.375, 0.625, 0.375, 0.625, 0.3125, 0.6562, 0.25, 0.6562, 0.3125, 0.625, 0.3125, 0.625, 0.25, 0.6562, 0.1875, 0.6562, 0.25, 0.625, 0.25, 0.625, 0.1875, 0.6562, 0.6562, 0.6562, 0.6875, 0.625, 0.6875, 0.625, 0.6562, 0.6562, 0.125, 0.6562, 0.1875, 0.625, 0.1875, 0.625, 0.125, 0.6562, 0.5625, 0.6562, 0.625, 0.625, 0.625, 0.625, 0.5625, 0.6562, 0.0625, 0.6562, 0.125, 0.625, 0.125, 0.625, 0.0625, 0.6562, 0.5, 0.6562, 0.5625, 0.625, 0.5625, 0.625, 0.5, 0.6406, 0.0, 0.6562, 0.0625, 0.625, 0.0625, 0.6562, 0.4375, 0.6562, 0.5, 0.625, 0.5, 0.625, 0.4375, 0.6562, 0.375, 0.6562, 0.4375, 0.625, 0.4375, 0.625, 0.375, 0.625, 0.5625, 0.625, 0.625, 0.5937, 0.625, 0.5937, 0.5625, 0.625, 0.0625, 0.625, 0.125, 0.5937, 0.125, 0.5937, 0.0625, 0.625, 0.5, 0.625, 0.5625, 0.5937, 0.5625, 0.5937, 0.5, 0.6094, 0.0, 0.625, 0.0625, 0.5937, 0.0625, 0.625, 0.4375, 0.625, 0.5, 0.5937, 0.5, 0.5937, 0.4375, 0.625, 0.375, 0.625, 0.4375, 0.5937, 0.4375, 0.5938, 0.375, 0.625, 0.3125, 0.625, 0.375, 0.5938, 0.375, 0.5937, 0.3125, 0.625, 0.25, 0.625, 0.3125, 0.5937, 0.3125, 0.5937, 0.25, 0.625, 0.1875, 0.625, 0.25, 0.5937, 0.25, 0.5937, 0.1875, 0.625, 0.6562, 0.625, 0.6875, 0.5937, 0.6875, 0.5937, 0.6562, 0.625, 0.125, 0.625, 0.1875, 0.5937, 0.1875, 0.5937, 0.125, 0.5937, 0.3125, 0.5938, 0.375, 0.5625, 0.375, 0.5625, 0.3125, 0.5937, 0.25, 0.5937, 0.3125, 0.5625, 0.3125, 0.5625, 0.25, 0.5937, 0.1875, 0.5937, 0.25, 0.5625, 0.25, 0.5625, 0.1875, 0.5937, 0.6562, 0.5937, 0.6875, 0.5625, 0.6875, 0.5625, 0.6562, 0.5937, 0.125, 0.5937, 0.1875, 0.5625, 0.1875, 0.5625, 0.125, 0.5937, 0.5625, 0.5937, 0.625, 0.5625, 0.625, 0.5625, 0.5625, 0.5937, 0.0625, 0.5937, 0.125, 0.5625, 0.125, 0.5625, 0.0625, 0.5937, 0.5, 0.5937, 0.5625, 0.5625, 0.5625, 0.5625, 0.5, 0.5781, 0.0, 0.5937, 0.0625, 0.5625, 0.0625, 0.5937, 0.4375, 0.5937, 0.5, 0.5625, 0.5, 0.5625, 0.4375, 0.5938, 0.375, 0.5937, 0.4375, 0.5625, 0.4375, 0.5625, 0.375, 0.5625, 0.0625, 0.5625, 0.125, 0.5312, 0.125, 0.5312, 0.0625, 0.5625, 0.5, 0.5625, 0.5625, 0.5312, 0.5625, 0.5312, 0.5, 0.5469, 0.0, 0.5625, 0.0625, 0.5312, 0.0625, 0.5625, 0.4375, 0.5625, 0.5, 0.5312, 0.5, 0.5312, 0.4375, 0.5625, 0.375, 0.5625, 0.4375, 0.5312, 0.4375, 0.5312, 0.375, 0.5625, 0.3125, 0.5625, 0.375, 0.5312, 0.375, 0.5312, 0.3125, 0.5625, 0.25, 0.5625, 0.3125, 0.5312, 0.3125, 0.5312, 0.25, 0.5625, 0.1875, 0.5625, 0.25, 0.5312, 0.25, 0.5312, 0.1875, 0.5625, 0.6562, 0.5625, 0.6875, 0.5312, 0.6875, 0.5312, 0.6562, 0.5625, 0.125, 0.5625, 0.1875, 0.5312, 0.1875, 0.5312, 0.125, 0.5625, 0.5625, 0.5625, 0.625, 0.5312, 0.625, 0.5312, 0.5625, 0.5312, 0.25, 0.5312, 0.3125, 0.5, 0.3125, 0.5, 0.25, 0.5312, 0.1875, 0.5312, 0.25, 0.5, 0.25, 0.5, 0.1875, 0.5312, 0.6562, 0.5312, 0.6875, 0.5, 0.6875, 0.5, 0.6562, 0.5312, 0.125, 0.5312, 0.1875, 0.5, 0.1875, 0.5, 0.125, 0.5312, 0.5625, 0.5312, 0.625, 0.5, 0.625, 0.5, 0.5625, 0.5312, 0.0625, 0.5312, 0.125, 0.5, 0.125, 0.5, 0.0625, 0.5312, 0.5, 0.5312, 0.5625, 0.5, 0.5625, 0.5, 0.5, 0.5156, 0.0, 0.5312, 0.0625, 0.5, 0.0625, 0.5312, 0.4375, 0.5312, 0.5, 0.5, 0.5, 0.5, 0.4375, 0.5312, 0.375, 0.5312, 0.4375, 0.5, 0.4375, 0.5, 0.375, 0.5312, 0.3125, 0.5312, 0.375, 0.5, 0.375, 0.5, 0.3125, 0.5, 0.5, 0.5, 0.5625, 0.4687, 0.5625, 0.4687, 0.5, 0.4844, 0.0, 0.5, 0.0625, 0.4687, 0.0625, 0.5, 0.4375, 0.5, 0.5, 0.4687, 0.5, 0.4687, 0.4375, 0.5, 0.375, 0.5, 0.4375, 0.4687, 0.4375, 0.4687, 0.375, 0.5, 0.3125, 0.5, 0.375, 0.4687, 0.375, 0.4687, 0.3125, 0.5, 0.25, 0.5, 0.3125, 0.4687, 0.3125, 0.4687, 0.25, 0.5, 0.1875, 0.5, 0.25, 0.4687, 0.25, 0.4687, 0.1875, 0.5, 0.6562, 0.5, 0.6875, 0.4687, 0.6875, 0.4687, 0.6562, 0.5, 0.125, 0.5, 0.1875, 0.4687, 0.1875, 0.4687, 0.125, 0.5, 0.5625, 0.5, 0.625, 0.4687, 0.625, 0.4687, 0.5625, 0.5, 0.0625, 0.5, 0.125, 0.4687, 0.125, 0.4687, 0.0625, 0.4687, 0.25, 0.4687, 0.3125, 0.4375, 0.3125, 0.4375, 0.25, 0.4687, 0.1875, 0.4687, 0.25, 0.4375, 0.25, 0.4375, 0.1875, 0.4687, 0.6562, 0.4687, 0.6875, 0.4375, 0.6875, 0.4375, 0.6562, 0.4687, 0.125, 0.4687, 0.1875, 0.4375, 0.1875, 0.4375, 0.125, 0.4687, 0.5625, 0.4687, 0.625, 0.4375, 0.625, 0.4375, 0.5625, 0.4687, 0.0625, 0.4687, 0.125, 0.4375, 0.125, 0.4375, 0.0625, 0.4687, 0.5, 0.4687, 0.5625, 0.4375, 0.5625, 0.4375, 0.5, 0.4531, 0.0, 0.4687, 0.0625, 0.4375, 0.0625, 0.4687, 0.4375, 0.4687, 0.5, 0.4375, 0.5, 0.4375, 0.4375, 0.4687, 0.375, 0.4687, 0.4375, 0.4375, 0.4375, 0.4375, 0.375, 0.4687, 0.3125, 0.4687, 0.375, 0.4375, 0.375, 0.4375, 0.3125, 0.4219, 0.0, 0.4375, 0.0625, 0.4062, 0.0625, 0.4375, 0.4375, 0.4375, 0.5, 0.4062, 0.5, 0.4062, 0.4375, 0.4375, 0.375, 0.4375, 0.4375, 0.4062, 0.4375, 0.4062, 0.375, 0.4375, 0.3125, 0.4375, 0.375, 0.4062, 0.375, 0.4062, 0.3125, 0.4375, 0.25, 0.4375, 0.3125, 0.4062, 0.3125, 0.4062, 0.25, 0.4375, 0.1875, 0.4375, 0.25, 0.4062, 0.25, 0.4062, 0.1875, 0.4375, 0.6562, 0.4375, 0.6875, 0.4062, 0.6875, 0.4062, 0.6562, 0.4375, 0.125, 0.4375, 0.1875, 0.4062, 0.1875, 0.4062, 0.125, 0.4375, 0.5625, 0.4375, 0.625, 0.4062, 0.625, 0.4062, 0.5625, 0.4375, 0.0625, 0.4375, 0.125, 0.4062, 0.125, 0.4062, 0.0625, 0.4375, 0.5, 0.4375, 0.5625, 0.4062, 0.5625, 0.4062, 0.5, 0.4062, 0.1875, 0.4062, 0.25, 0.375, 0.25, 0.375, 0.1875, 0.4062, 0.6562, 0.4062, 0.6875, 0.375, 0.6875, 0.375, 0.6562, 0.4062, 0.125, 0.4062, 0.1875, 0.375, 0.1875, 0.375, 0.125, 0.4062, 0.5625, 0.4062, 0.625, 0.375, 0.625, 0.375, 0.5625, 0.4062, 0.0625, 0.4062, 0.125, 0.375, 0.125, 0.375, 0.0625, 0.4062, 0.5, 0.4062, 0.5625, 0.375, 0.5625, 0.375, 0.5, 0.3906, 0.0, 0.4062, 0.0625, 0.375, 0.0625, 0.4062, 0.4375, 0.4062, 0.5, 0.375, 0.5, 0.375, 0.4375, 0.4062, 0.375, 0.4062, 0.4375, 0.375, 0.4375, 0.375, 0.375, 0.4062, 0.3125, 0.4062, 0.375, 0.375, 0.375, 0.375, 0.3125, 0.4062, 0.25, 0.4062, 0.3125, 0.375, 0.3125, 0.375, 0.25, 0.375, 0.375, 0.375, 0.4375, 0.3437, 0.4375, 0.3437, 0.375, 0.375, 0.3125, 0.375, 0.375, 0.3437, 0.375, 0.3437, 0.3125, 0.375, 0.25, 0.375, 0.3125, 0.3437, 0.3125, 0.3437, 0.25, 0.375, 0.1875, 0.375, 0.25, 0.3437, 0.25, 0.3437, 0.1875, 0.375, 0.6562, 0.375, 0.6875, 0.3437, 0.6875, 0.3437, 0.6562, 0.375, 0.125, 0.375, 0.1875, 0.3437, 0.1875, 0.3437, 0.125, 0.375, 0.5625, 0.375, 0.625, 0.3437, 0.625, 0.3437, 0.5625, 0.375, 0.0625, 0.375, 0.125, 0.3437, 0.125, 0.3437, 0.0625, 0.375, 0.5, 0.375, 0.5625, 0.3437, 0.5625, 0.3437, 0.5, 0.3594, 0.0, 0.375, 0.0625, 0.3437, 0.0625, 0.375, 0.4375, 0.375, 0.5, 0.3437, 0.5, 0.3437, 0.4375, 0.3437, 0.6562, 0.3437, 0.6875, 0.3125, 0.6875, 0.3125, 0.6563, 0.3437, 0.125, 0.3437, 0.1875, 0.3125, 0.1875, 0.3125, 0.125, 0.3437, 0.5625, 0.3437, 0.625, 0.3125, 0.625, 0.3125, 0.5625, 0.3437, 0.0625, 0.3437, 0.125, 0.3125, 0.125, 0.3125, 0.0625, 0.3437, 0.5, 0.3437, 0.5625, 0.3125, 0.5625, 0.3125, 0.5, 0.3281, 0.0, 0.3437, 0.0625, 0.3125, 0.0625, 0.3437, 0.4375, 0.3437, 0.5, 0.3125, 0.5, 0.3125, 0.4375, 0.3437, 0.375, 0.3437, 0.4375, 0.3125, 0.4375, 0.3125, 0.375, 0.3437, 0.3125, 0.3437, 0.375, 0.3125, 0.375, 0.3125, 0.3125, 0.3437, 0.25, 0.3437, 0.3125, 0.3125, 0.3125, 0.3125, 0.25, 0.3437, 0.1875, 0.3437, 0.25, 0.3125, 0.25, 0.3125, 0.1875, 0.3125, 0.375, 0.3125, 0.4375, 0.2812, 0.4375, 0.2812, 0.375, 0.3125, 0.3125, 0.3125, 0.375, 0.2812, 0.375, 0.2812, 0.3125, 0.3125, 0.25, 0.3125, 0.3125, 0.2812, 0.3125, 0.2812, 0.25, 0.3125, 0.1875, 0.3125, 0.25, 0.2812, 0.25, 0.2812, 0.1875, 0.3125, 0.6563, 0.3125, 0.6875, 0.2812, 0.6875, 0.2812, 0.6562, 0.3125, 0.125, 0.3125, 0.1875, 0.2812, 0.1875, 0.2812, 0.125, 0.3125, 0.5625, 0.3125, 0.625, 0.2812, 0.625, 0.2812, 0.5625, 0.3125, 0.0625, 0.3125, 0.125, 0.2812, 0.125, 0.2812, 0.0625, 0.3125, 0.5, 0.3125, 0.5625, 0.2812, 0.5625, 0.2812, 0.5, 0.2969, 0.0, 0.3125, 0.0625, 0.2812, 0.0625, 0.3125, 0.4375, 0.3125, 0.5, 0.2812, 0.5, 0.2812, 0.4375, 0.2812, 0.125, 0.2812, 0.1875, 0.25, 0.1875, 0.25, 0.125, 0.2812, 0.5625, 0.2812, 0.625, 0.25, 0.625, 0.25, 0.5625, 0.2812, 0.0625, 0.2812, 0.125, 0.25, 0.125, 0.25, 0.0625, 0.2812, 0.5, 0.2812, 0.5625, 0.25, 0.5625, 0.25, 0.5, 0.2656, 0.0, 0.2812, 0.0625, 0.25, 0.0625, 0.2812, 0.4375, 0.2812, 0.5, 0.25, 0.5, 0.25, 0.4375, 0.2812, 0.375, 0.2812, 0.4375, 0.25, 0.4375, 0.25, 0.375, 0.2812, 0.3125, 0.2812, 0.375, 0.25, 0.375, 0.25, 0.3125, 0.2812, 0.25, 0.2812, 0.3125, 0.25, 0.3125, 0.25, 0.25, 0.2812, 0.1875, 0.2812, 0.25, 0.25, 0.25, 0.25, 0.1875, 0.2812, 0.6562, 0.2812, 0.6875, 0.25, 0.6875, 0.25, 0.6562, 0.25, 0.3125, 0.25, 0.375, 0.2188, 0.375, 0.2187, 0.3125, 0.25, 0.25, 0.25, 0.3125, 0.2187, 0.3125, 0.2187, 0.25, 0.25, 0.1875, 0.25, 0.25, 0.2187, 0.25, 0.2188, 0.1875, 0.25, 0.6562, 0.25, 0.6875, 0.2187, 0.6875, 0.2187, 0.6562, 0.25, 0.125, 0.25, 0.1875, 0.2188, 0.1875, 0.2188, 0.125, 0.25, 0.5625, 0.25, 0.625, 0.2188, 0.625, 0.2187, 0.5625, 0.25, 0.0625, 0.25, 0.125, 0.2188, 0.125, 0.2188, 0.0625, 0.25, 0.5, 0.25, 0.5625, 0.2187, 0.5625, 0.2187, 0.5, 0.2344, 0.0, 0.25, 0.0625, 0.2188, 0.0625, 0.25, 0.4375, 0.25, 0.5, 0.2187, 0.5, 0.2187, 0.4375, 0.25, 0.375, 0.25, 0.4375, 0.2187, 0.4375, 0.2188, 0.375, 0.2187, 0.5625, 0.2188, 0.625, 0.1875, 0.625, 0.1875, 0.5625, 0.2188, 0.0625, 0.2188, 0.125, 0.1875, 0.125, 0.1875, 0.0625, 0.2187, 0.5, 0.2187, 0.5625, 0.1875, 0.5625, 0.1875, 0.5, 0.2031, 0.0, 0.2188, 0.0625, 0.1875, 0.0625, 0.2187, 0.4375, 0.2187, 0.5, 0.1875, 0.5, 0.1875, 0.4375, 0.2188, 0.375, 0.2187, 0.4375, 0.1875, 0.4375, 0.1875, 0.375, 0.2187, 0.3125, 0.2188, 0.375, 0.1875, 0.375, 0.1875, 0.3125, 0.2187, 0.25, 0.2187, 0.3125, 0.1875, 0.3125, 0.1875, 0.25, 0.2188, 0.1875, 0.2187, 0.25, 0.1875, 0.25, 0.1875, 0.1875, 0.2187, 0.6562, 0.2187, 0.6875, 0.1875, 0.6875, 0.1875, 0.6562, 0.2188, 0.125, 0.2188, 0.1875, 0.1875, 0.1875, 0.1875, 0.125, 0.1875, 0.3125, 0.1875, 0.375, 0.1563, 0.375, 0.1562, 0.3125, 0.1875, 0.25, 0.1875, 0.3125, 0.1562, 0.3125, 0.1563, 0.25, 0.1875, 0.1875, 0.1875, 0.25, 0.1563, 0.25, 0.1563, 0.1875, 0.1875, 0.6562, 0.1875, 0.6875, 0.1562, 0.6875, 0.1563, 0.6562, 0.1875, 0.125, 0.1875, 0.1875, 0.1563, 0.1875, 0.1563, 0.125, 0.1875, 0.5625, 0.1875, 0.625, 0.1563, 0.625, 0.1562, 0.5625, 0.1875, 0.0625, 0.1875, 0.125, 0.1563, 0.125, 0.1563, 0.0625, 0.1875, 0.5, 0.1875, 0.5625, 0.1562, 0.5625, 0.1562, 0.5, 0.1719, 0.0, 0.1875, 0.0625, 0.1563, 0.0625, 0.1875, 0.4375, 0.1875, 0.5, 0.1562, 0.5, 0.1562, 0.4375, 0.1875, 0.375, 0.1875, 0.4375, 0.1562, 0.4375, 0.1563, 0.375, 0.1563, 0.0625, 0.1563, 0.125, 0.125, 0.125, 0.125, 0.0625, 0.1562, 0.5, 0.1562, 0.5625, 0.125, 0.5625, 0.125, 0.5, 0.1406, 0.0, 0.1563, 0.0625, 0.125, 0.0625, 0.1562, 0.4375, 0.1562, 0.5, 0.125, 0.5, 0.125, 0.4375, 0.1563, 0.375, 0.1562, 0.4375, 0.125, 0.4375, 0.125, 0.375, 0.1562, 0.3125, 0.1563, 0.375, 0.125, 0.375, 0.125, 0.3125, 0.1563, 0.25, 0.1562, 0.3125, 0.125, 0.3125, 0.125, 0.25, 0.1563, 0.1875, 0.1563, 0.25, 0.125, 0.25, 0.125, 0.1875, 0.1563, 0.6562, 0.1562, 0.6875, 0.125, 0.6875, 0.125, 0.6562, 0.1563, 0.125, 0.1563, 0.1875, 0.125, 0.1875, 0.125, 0.125, 0.1562, 0.5625, 0.1563, 0.625, 0.125, 0.625, 0.125, 0.5625, 0.125, 0.25, 0.125, 0.3125, 0.09375, 0.3125, 0.09375, 0.25, 0.125, 0.1875, 0.125, 0.25, 0.09375, 0.25, 0.09375, 0.1875, 0.125, 0.6562, 0.125, 0.6875, 0.09375, 0.6875, 0.09375, 0.6562, 0.125, 0.125, 0.125, 0.1875, 0.09375, 0.1875, 0.09375, 0.125, 0.125, 0.5625, 0.125, 0.625, 0.09375, 0.625, 0.09375, 0.5625, 0.125, 0.0625, 0.125, 0.125, 0.09375, 0.125, 0.09375, 0.0625, 0.125, 0.5, 0.125, 0.5625, 0.09375, 0.5625, 0.09375, 0.5, 0.1094, 0.0, 0.125, 0.0625, 0.09375, 0.0625, 0.125, 0.4375, 0.125, 0.5, 0.09375, 0.5, 0.09375, 0.4375, 0.125, 0.375, 0.125, 0.4375, 0.09375, 0.4375, 0.09375, 0.375, 0.125, 0.3125, 0.125, 0.375, 0.09375, 0.375, 0.09375, 0.3125, 0.07813, 0.0, 0.09375, 0.0625, 0.0625, 0.0625, 0.09375, 0.4375, 0.09375, 0.5, 0.0625, 0.5, 0.0625, 0.4375, 0.09375, 0.375, 0.09375, 0.4375, 0.0625, 0.4375, 0.0625, 0.375, 0.09375, 0.3125, 0.09375, 0.375, 0.0625, 0.375, 0.0625, 0.3125, 0.09375, 0.25, 0.09375, 0.3125, 0.0625, 0.3125, 0.0625, 0.25, 0.09375, 0.1875, 0.09375, 0.25, 0.0625, 0.25, 0.0625, 0.1875, 0.09375, 0.6562, 0.09375, 0.6875, 0.0625, 0.6875, 0.0625, 0.6562, 0.09375, 0.125, 0.09375, 0.1875, 0.0625, 0.1875, 0.0625, 0.125, 0.09375, 0.5625, 0.09375, 0.625, 0.0625, 0.625, 0.0625, 0.5625, 0.09375, 0.0625, 0.09375, 0.125, 0.0625, 0.125, 0.0625, 0.0625, 0.09375, 0.5, 0.09375, 0.5625, 0.0625, 0.5625, 0.0625, 0.5, 0.0625, 0.1875, 0.0625, 0.25, 0.03125, 0.25, 0.03125, 0.1875, 0.0625, 0.6562, 0.0625, 0.6875, 0.03125, 0.6875, 0.03125, 0.6562, 0.0625, 0.125, 0.0625, 0.1875, 0.03125, 0.1875, 0.03125, 0.125, 0.0625, 0.5625, 0.0625, 0.625, 0.03125, 0.625, 0.03125, 0.5625, 0.0625, 0.0625, 0.0625, 0.125, 0.03125, 0.125, 0.03125, 0.0625, 0.0625, 0.5, 0.0625, 0.5625, 0.03125, 0.5625, 0.03125, 0.5, 0.04688, 0.0, 0.0625, 0.0625, 0.03125, 0.0625, 0.0625, 0.4375, 0.0625, 0.5, 0.03125, 0.5, 0.03125, 0.4375, 0.0625, 0.375, 0.0625, 0.4375, 0.03125, 0.4375, 0.03125, 0.375, 0.0625, 0.3125, 0.0625, 0.375, 0.03125, 0.375, 0.03125, 0.3125, 0.0625, 0.25, 0.0625, 0.3125, 0.03125, 0.3125, 0.03125, 0.25, 0.03125, 0.4375, 0.03125, 0.5, 0.0, 0.5, 0.0, 0.4375, 0.03125, 0.375, 0.03125, 0.4375, 0.0, 0.4375, 5.96e-08, 0.375, 0.03125, 0.3125, 0.03125, 0.375, 5.96e-08, 0.375, 0.0, 0.3125, 0.03125, 0.25, 0.03125, 0.3125, 0.0, 0.3125, 0.0, 0.25, 0.03125, 0.1875, 0.03125, 0.25, 0.0, 0.25, 5.96e-08, 0.1875, 0.03125, 0.6562, 0.03125, 0.6875, 0.0, 0.6875, 2.98e-08, 0.6563, 0.03125, 0.125, 0.03125, 0.1875, 5.96e-08, 0.1875, 8.941e-08, 0.125, 0.03125, 0.5625, 0.03125, 0.625, 5.96e-08, 0.625, 0.0, 0.5625, 0.03125, 0.0625, 0.03125, 0.125, 8.941e-08, 0.125, 2.384e-07, 0.0625, 0.03125, 0.5, 0.03125, 0.5625, 0.0, 0.5625, 0.0, 0.5, 0.01563, 0.0, 0.03125, 0.0625, 2.384e-07, 0.0625, 1.0, 0.1875, 1.0, 0.25, 0.9688, 0.25, 0.9688, 0.1875, 1.0, 0.6563, 1.0, 0.6875, 0.9688, 0.6875, 0.9688, 0.6563, 1.0, 0.125, 1.0, 0.1875, 0.9688, 0.1875, 0.9688, 0.125, 1.0, 0.5625, 1.0, 0.625, 0.9688, 0.625, 0.9688, 0.5625, 1.0, 0.0625, 1.0, 0.125, 0.9688, 0.125, 0.9688, 0.0625, 1.0, 0.5, 1.0, 0.5625, 0.9688, 0.5625, 0.9688, 0.5, 0.9844, 0.0, 1.0, 0.0625, 0.9688, 0.0625, 1.0, 0.4375, 1.0, 0.5, 0.9688, 0.5, 0.9688, 0.4375, 1.0, 0.375, 1.0, 0.4375, 0.9688, 0.4375, 0.9688, 0.375, 1.0, 0.3125, 1.0, 0.375, 0.9688, 0.375, 0.9688, 0.3125, 1.0, 0.25, 1.0, 0.3125, 0.9688, 0.3125, 0.9688, 0.25, 0.9688, 0.375, 0.9688, 0.4375, 0.9375, 0.4375, 0.9375, 0.375, 0.9688, 0.3125, 0.9688, 0.375, 0.9375, 0.375, 0.9375, 0.3125, 0.9688, 0.25, 0.9688, 0.3125, 0.9375, 0.3125, 0.9375, 0.25, 0.0, 0.6875, 0.03125, 0.6875, 0.03125, 0.6875, 0.0, 0.6875, 0.9688, 0.1875, 0.9688, 0.25, 0.9375, 0.25, 0.9375, 0.1875, 0.9688, 0.6563, 0.9688, 0.6875, 0.9375, 0.6875, 0.9375, 0.6563, 0.9688, 0.125, 0.9688, 0.1875, 0.9375, 0.1875, 0.9375, 0.125, 0.9688, 0.5625, 0.9688, 0.625, 0.9375, 0.625, 0.9375, 0.5625, 0.9688, 0.0625, 0.9688, 0.125, 0.9375, 0.125, 0.9375, 0.0625, 0.9688, 0.5, 0.9688, 0.5625, 0.9375, 0.5625, 0.9375, 0.5, 0.25, 0.6875, 0.2812, 0.6875, 0.2812, 0.6875, 0.25, 0.6875, 0.9531, 0.0, 0.9688, 0.0625, 0.9375, 0.0625, 0.9688, 0.4375, 0.9688, 0.5, 0.9375, 0.5, 0.9375, 0.4375, 0.9375, 0.6563, 0.9375, 0.6875, 0.9062, 0.6875, 0.9062, 0.6563, 0.9375, 0.125, 0.9375, 0.1875, 0.9062, 0.1875, 0.9063, 0.125, 0.9375, 0.5625, 0.9375, 0.625, 0.9062, 0.625, 0.9062, 0.5625, 0.9375, 0.0625, 0.9375, 0.125, 0.9063, 0.125, 0.9063, 0.0625, 0.9375, 0.5, 0.9375, 0.5625, 0.9062, 0.5625, 0.9062, 0.5, 0.09375, 0.6875, 0.125, 0.6875, 0.125, 0.6875, 0.09375, 0.6875, 0.9219, 0.0, 0.9375, 0.0625, 0.9063, 0.0625, 0.9375, 0.4375, 0.9375, 0.5, 0.9062, 0.5, 0.9062, 0.4375, 0.7188, 0.6875, 0.75, 0.6875, 0.75, 0.6875, 0.7188, 0.6875, 0.9375, 0.375, 0.9375, 0.4375, 0.9062, 0.4375, 0.9062, 0.375, 0.9062, 0.6875, 0.9375, 0.6875, 0.9375, 0.6875, 0.9062, 0.6875, 0.9375, 0.3125, 0.9375, 0.375, 0.9062, 0.375, 0.9062, 0.3125, 0.5, 0.6875, 0.5312, 0.6875, 0.5312, 0.6875, 0.5, 0.6875, 0.9375, 0.25, 0.9375, 0.3125, 0.9062, 0.3125, 0.9062, 0.25, 0.1562, 0.6875, 0.1875, 0.6875, 0.1875, 0.6875, 0.1562, 0.6875, 0.9375, 0.1875, 0.9375, 0.25, 0.9062, 0.25, 0.9062, 0.1875, 0.9062, 0.375, 0.9062, 0.4375, 0.875, 0.4375, 0.875, 0.375, 0.4062, 0.6875, 0.4375, 0.6875, 0.4375, 0.6875, 0.4062, 0.6875, 0.9062, 0.3125, 0.9062, 0.375, 0.875, 0.375, 0.875, 0.3125, 0.6562, 0.6875, 0.6875, 0.6875, 0.6875, 0.6875, 0.6562, 0.6875, 0.9062, 0.25, 0.9062, 0.3125, 0.875, 0.3125, 0.875, 0.25, 0.0625, 0.6875, 0.09375, 0.6875, 0.09375, 0.6875, 0.0625, 0.6875, 0.9062, 0.1875, 0.9062, 0.25, 0.875, 0.25, 0.875, 0.1875, 0.9062, 0.6563, 0.9062, 0.6875, 0.875, 0.6875, 0.875, 0.6563, 0.9063, 0.125, 0.9062, 0.1875, 0.875, 0.1875, 0.875, 0.125, 0.9062, 0.5625, 0.9062, 0.625, 0.875, 0.625, 0.875, 0.5625, 0.9063, 0.0625, 0.9063, 0.125, 0.875, 0.125, 0.875, 0.0625, 0.9062, 0.5, 0.9062, 0.5625, 0.875, 0.5625, 0.875, 0.5, 0.9688, 0.6875, 1.0, 0.6875, 1.0, 0.6875, 0.9688, 0.6875, 0.8906, 0.0, 0.9063, 0.0625, 0.875, 0.0625, 0.9062, 0.4375, 0.9062, 0.5, 0.875, 0.5, 0.875, 0.4375, 0.3125, 0.6875, 0.3437, 0.6875, 0.3437, 0.6875, 0.3125, 0.6875, 0.875, 0.125, 0.875, 0.1875, 0.8438, 0.1875, 0.8438, 0.125, 0.875, 0.5625, 0.875, 0.625, 0.8438, 0.625, 0.8438, 0.5625, 0.875, 0.0625, 0.875, 0.125, 0.8438, 0.125, 0.8438, 0.0625, 0.875, 0.5, 0.875, 0.5625, 0.8438, 0.5625, 0.8438, 0.5, 0.8125, 0.6875, 0.8438, 0.6875, 0.8438, 0.6875, 0.8125, 0.6875, 0.8594, 0.0, 0.875, 0.0625, 0.8438, 0.0625, 0.875, 0.4375, 0.875, 0.5, 0.8438, 0.5, 0.8438, 0.4375, 0.5625, 0.6875, 0.5937, 0.6875, 0.5937, 0.6875, 0.5625, 0.6875, 0.875, 0.375, 0.875, 0.4375, 0.8438, 0.4375, 0.8438, 0.375, 0.125, 0.6875, 0.1562, 0.6875, 0.1562, 0.6875, 0.125, 0.6875, 0.875, 0.3125, 0.875, 0.375, 0.8438, 0.375, 0.8438, 0.3125, 0.75, 0.6875, 0.7812, 0.6875, 0.7812, 0.6875, 0.75, 0.6875, 0.875, 0.25, 0.875, 0.3125, 0.8438, 0.3125, 0.8438, 0.25, 0.2187, 0.6875, 0.25, 0.6875, 0.25, 0.6875, 0.2187, 0.6875, 0.875, 0.1875, 0.875, 0.25, 0.8438, 0.25, 0.8438, 0.1875, 0.875, 0.6563, 0.875, 0.6875, 0.8438, 0.6875, 0.8438, 0.6563, 0.8438, 0.3125, 0.8438, 0.375, 0.8125, 0.375, 0.8125, 0.3125, 0.4687, 0.6875, 0.5, 0.6875, 0.5, 0.6875, 0.4687, 0.6875, 0.8438, 0.25, 0.8438, 0.3125, 0.8125, 0.3125, 0.8125, 0.25, 0.875, 0.6875, 0.9062, 0.6875, 0.9062, 0.6875, 0.875, 0.6875, 0.8438, 0.1875, 0.8438, 0.25, 0.8125, 0.25, 0.8125, 0.1875, 0.8438, 0.6563, 0.8438, 0.6875, 0.8125, 0.6875, 0.8125, 0.6563, 0.8438, 0.125, 0.8438, 0.1875, 0.8125, 0.1875, 0.8125, 0.125, 0.8438, 0.5625, 0.8438, 0.625, 0.8125, 0.625, 0.8125, 0.5625, 0.8438, 0.0625, 0.8438, 0.125, 0.8125, 0.125, 0.8125, 0.0625, 0.8438, 0.5, 0.8438, 0.5625, 0.8125, 0.5625, 0.8125, 0.5, 0.375, 0.6875, 0.4062, 0.6875, 0.4062, 0.6875, 0.375, 0.6875, 0.8281, 0.0, 0.8438, 0.0625, 0.8125, 0.0625, 0.8438, 0.4375, 0.8438, 0.5, 0.8125, 0.5, 0.8125, 0.4375, 0.7812, 0.6875, 0.8125, 0.6875, 0.8125, 0.6875, 0.7812, 0.6875, 0.8438, 0.375, 0.8438, 0.4375, 0.8125, 0.4375, 0.8125, 0.375, 0.625, 0.6875, 0.6562, 0.6875, 0.6562, 0.6875, 0.625, 0.6875, 0.8125, 0.0625, 0.8125, 0.125, 0.7812, 0.125, 0.7812, 0.0625, 0.8125, 0.5, 0.8125, 0.5625, 0.7812, 0.5625, 0.7812, 0.5, 0.2812, 0.6875, 0.3125, 0.6875, 0.3125, 0.6875, 0.2812, 0.6875, 0.7969, 0.0, 0.8125, 0.0625, 0.7812, 0.0625, 0.8125, 0.4375, 0.8125, 0.5, 0.7812, 0.5, 0.7812, 0.4375, 0.5312, 0.6875, 0.5625, 0.6875, 0.5625, 0.6875, 0.5312, 0.6875, 0.8125, 0.375, 0.8125, 0.4375, 0.7812, 0.4375, 0.7812, 0.375, 0.9375, 0.6875, 0.9688, 0.6875, 0.9688, 0.6875, 0.9375, 0.6875, 0.8125, 0.3125, 0.8125, 0.375, 0.7812, 0.375, 0.7812, 0.3125, 0.1875, 0.6875, 0.2187, 0.6875, 0.2187, 0.6875, 0.1875, 0.6875, 0.8125, 0.25, 0.8125, 0.3125, 0.7812, 0.3125, 0.7812, 0.25, 0.8438, 0.6875, 0.875, 0.6875, 0.875, 0.6875, 0.8438, 0.6875, 0.8125, 0.1875, 0.8125, 0.25, 0.7812, 0.25, 0.7812, 0.1875, 0.8125, 0.6563, 0.8125, 0.6875, 0.7812, 0.6875, 0.7812, 0.6563, 0.8125, 0.125, 0.8125, 0.1875, 0.7812, 0.1875, 0.7812, 0.125, 0.8125, 0.5625, 0.8125, 0.625, 0.7812, 0.625, 0.7812, 0.5625, 0.03125, 0.6875, 0.0625, 0.6875, 0.0625, 0.6875, 0.03125, 0.6875, 0.7812, 0.25, 0.7812, 0.3125, 0.75, 0.3125, 0.75, 0.25, 0.6875, 0.6875, 0.7188, 0.6875, 0.7188, 0.6875, 0.6875, 0.6875, 0.7812, 0.1875, 0.7812, 0.25, 0.75, 0.25, 0.75, 0.1875, 0.7812, 0.6563, 0.7812, 0.6875, 0.75, 0.6875, 0.75, 0.6562, 0.7812, 0.125, 0.7812, 0.1875, 0.75, 0.1875, 0.75, 0.125, 0.7812, 0.5625, 0.7812, 0.625, 0.75, 0.625, 0.75, 0.5625, 0.7812, 0.0625, 0.7812, 0.125, 0.75, 0.125, 0.75, 0.0625, 0.7812, 0.5, 0.7812, 0.5625, 0.75, 0.5625, 0.75, 0.5, 0.3437, 0.6875, 0.375, 0.6875, 0.375, 0.6875, 0.3437, 0.6875, 0.7656, 0.0, 0.7812, 0.0625, 0.75, 0.0625, 0.7812, 0.4375, 0.7812, 0.5, 0.75, 0.5, 0.75, 0.4375, 0.5937, 0.6875, 0.625, 0.6875, 0.625, 0.6875, 0.5937, 0.6875, 0.7812, 0.375, 0.7812, 0.4375, 0.75, 0.4375, 0.75, 0.375, 0.4375, 0.6875, 0.4687, 0.6875, 0.4687, 0.6875, 0.4375, 0.6875, 0.7812, 0.3125, 0.7812, 0.375, 0.75, 0.375, 0.75, 0.3125, 0.75, 0.75, 0.75, 0.8125, 0.7188, 0.8125, 0.7188, 0.75, 0.75, 0.6875, 0.75, 0.75, 0.7188, 0.75, 0.7188, 0.6875, 0.75, 0.9375, 0.7344, 1.0, 0.7187, 0.9375, 0.75, 0.875, 0.75, 0.9375, 0.7187, 0.9375, 0.7188, 0.875, 0.75, 0.8125, 0.75, 0.875, 0.7188, 0.875, 0.7188, 0.8125, 0.7188, 0.8125, 0.7188, 0.875, 0.6875, 0.875, 0.6875, 0.8125, 0.7188, 0.75, 0.7188, 0.8125, 0.6875, 0.8125, 0.6875, 0.75, 0.7188, 0.6875, 0.7188, 0.75, 0.6875, 0.75, 0.6875, 0.6875, 0.7187, 0.9375, 0.7031, 1.0, 0.6875, 0.9375, 0.7188, 0.875, 0.7187, 0.9375, 0.6875, 0.9375, 0.6875, 0.875, 0.6875, 0.9375, 0.6719, 1.0, 0.6562, 0.9375, 0.6875, 0.875, 0.6875, 0.9375, 0.6562, 0.9375, 0.6562, 0.875, 0.6875, 0.8125, 0.6875, 0.875, 0.6562, 0.875, 0.6562, 0.8125, 0.6875, 0.75, 0.6875, 0.8125, 0.6562, 0.8125, 0.6562, 0.75, 0.6875, 0.6875, 0.6875, 0.75, 0.6562, 0.75, 0.6562, 0.6875, 0.6562, 0.8125, 0.6562, 0.875, 0.625, 0.875, 0.625, 0.8125, 0.6562, 0.75, 0.6562, 0.8125, 0.625, 0.8125, 0.625, 0.75, 0.6562, 0.6875, 0.6562, 0.75, 0.625, 0.75, 0.625, 0.6875, 0.6562, 0.9375, 0.6406, 1.0, 0.625, 0.9375, 0.6562, 0.875, 0.6562, 0.9375, 0.625, 0.9375, 0.625, 0.875, 0.625, 0.9375, 0.6094, 1.0, 0.5937, 0.9375, 0.625, 0.875, 0.625, 0.9375, 0.5937, 0.9375, 0.5937, 0.875, 0.625, 0.8125, 0.625, 0.875, 0.5937, 0.875, 0.5937, 0.8125, 0.625, 0.75, 0.625, 0.8125, 0.5937, 0.8125, 0.5937, 0.75, 0.625, 0.6875, 0.625, 0.75, 0.5937, 0.75, 0.5937, 0.6875, 0.5937, 0.75, 0.5937, 0.8125, 0.5625, 0.8125, 0.5625, 0.75, 0.5937, 0.6875, 0.5937, 0.75, 0.5625, 0.75, 0.5625, 0.6875, 0.5937, 0.9375, 0.5781, 1.0, 0.5625, 0.9375, 0.5937, 0.875, 0.5937, 0.9375, 0.5625, 0.9375, 0.5625, 0.875, 0.5937, 0.8125, 0.5937, 0.875, 0.5625, 0.875, 0.5625, 0.8125, 0.5625, 0.9375, 0.5469, 1.0, 0.5312, 0.9375, 0.5625, 0.875, 0.5625, 0.9375, 0.5312, 0.9375, 0.5312, 0.875, 0.5625, 0.8125, 0.5625, 0.875, 0.5312, 0.875, 0.5312, 0.8125, 0.5625, 0.75, 0.5625, 0.8125, 0.5312, 0.8125, 0.5312, 0.75, 0.5625, 0.6875, 0.5625, 0.75, 0.5312, 0.75, 0.5312, 0.6875, 0.5312, 0.75, 0.5312, 0.8125, 0.5, 0.8125, 0.5, 0.75, 0.5312, 0.6875, 0.5312, 0.75, 0.5, 0.75, 0.5, 0.6875, 0.5312, 0.9375, 0.5156, 1.0, 0.5, 0.9375, 0.5312, 0.875, 0.5312, 0.9375, 0.5, 0.9375, 0.5, 0.875, 0.5312, 0.8125, 0.5312, 0.875, 0.5, 0.875, 0.5, 0.8125, 0.5, 0.9375, 0.4844, 1.0, 0.4687, 0.9375, 0.5, 0.875, 0.5, 0.9375, 0.4687, 0.9375, 0.4687, 0.875, 0.5, 0.8125, 0.5, 0.875, 0.4687, 0.875, 0.4687, 0.8125, 0.5, 0.75, 0.5, 0.8125, 0.4687, 0.8125, 0.4687, 0.75, 0.5, 0.6875, 0.5, 0.75, 0.4687, 0.75, 0.4687, 0.6875, 0.4687, 0.6875, 0.4687, 0.75, 0.4375, 0.75, 0.4375, 0.6875, 0.4687, 0.9375, 0.4531, 1.0, 0.4375, 0.9375, 0.4687, 0.875, 0.4687, 0.9375, 0.4375, 0.9375, 0.4375, 0.875, 0.4687, 0.8125, 0.4687, 0.875, 0.4375, 0.875, 0.4375, 0.8125, 0.4687, 0.75, 0.4687, 0.8125, 0.4375, 0.8125, 0.4375, 0.75, 0.4375, 0.875, 0.4375, 0.9375, 0.4062, 0.9375, 0.4062, 0.875, 0.4375, 0.8125, 0.4375, 0.875, 0.4062, 0.875, 0.4062, 0.8125, 0.4375, 0.75, 0.4375, 0.8125, 0.4062, 0.8125, 0.4062, 0.75, 0.4375, 0.6875, 0.4375, 0.75, 0.4062, 0.75, 0.4062, 0.6875, 0.4375, 0.9375, 0.4219, 1.0, 0.4062, 0.9375, 0.4062, 0.9375, 0.3906, 1.0, 0.375, 0.9375, 0.4062, 0.875, 0.4062, 0.9375, 0.375, 0.9375, 0.375, 0.875, 0.4062, 0.8125, 0.4062, 0.875, 0.375, 0.875, 0.375, 0.8125, 0.4062, 0.75, 0.4062, 0.8125, 0.375, 0.8125, 0.375, 0.75, 0.4062, 0.6875, 0.4062, 0.75, 0.375, 0.75, 0.375, 0.6875, 0.375, 0.875, 0.375, 0.9375, 0.3437, 0.9375, 0.3437, 0.875, 0.375, 0.8125, 0.375, 0.875, 0.3437, 0.875, 0.3437, 0.8125, 0.375, 0.75, 0.375, 0.8125, 0.3437, 0.8125, 0.3437, 0.75, 0.375, 0.6875, 0.375, 0.75, 0.3437, 0.75, 0.3437, 0.6875, 0.375, 0.9375, 0.3594, 1.0, 0.3437, 0.9375, 0.3437, 0.9375, 0.3281, 1.0, 0.3125, 0.9375, 0.3437, 0.875, 0.3437, 0.9375, 0.3125, 0.9375, 0.3125, 0.875, 0.3437, 0.8125, 0.3437, 0.875, 0.3125, 0.875, 0.3125, 0.8125, 0.3437, 0.75, 0.3437, 0.8125, 0.3125, 0.8125, 0.3125, 0.75, 0.3437, 0.6875, 0.3437, 0.75, 0.3125, 0.75, 0.3125, 0.6875, 0.3125, 0.8125, 0.3125, 0.875, 0.2812, 0.875, 0.2812, 0.8125, 0.3125, 0.75, 0.3125, 0.8125, 0.2812, 0.8125, 0.2812, 0.75, 0.3125, 0.6875, 0.3125, 0.75, 0.2812, 0.75, 0.2812, 0.6875, 0.3125, 0.9375, 0.2969, 1.0, 0.2812, 0.9375, 0.3125, 0.875, 0.3125, 0.9375, 0.2812, 0.9375, 0.2812, 0.875, 0.2812, 0.9375, 0.2656, 1.0, 0.25, 0.9375, 0.2812, 0.875, 0.2812, 0.9375, 0.25, 0.9375, 0.25, 0.875, 0.2812, 0.8125, 0.2812, 0.875, 0.25, 0.875, 0.25, 0.8125, 0.2812, 0.75, 0.2812, 0.8125, 0.25, 0.8125, 0.25, 0.75, 0.2812, 0.6875, 0.2812, 0.75, 0.25, 0.75, 0.25, 0.6875, 0.25, 0.8125, 0.25, 0.875, 0.2188, 0.875, 0.2188, 0.8125, 0.25, 0.75, 0.25, 0.8125, 0.2188, 0.8125, 0.2187, 0.75, 0.25, 0.6875, 0.25, 0.75, 0.2187, 0.75, 0.2187, 0.6875, 0.25, 0.9375, 0.2344, 1.0, 0.2188, 0.9375, 0.25, 0.875, 0.25, 0.9375, 0.2188, 0.9375, 0.2188, 0.875, 0.2188, 0.9375, 0.2031, 1.0, 0.1875, 0.9375, 0.2188, 0.875, 0.2188, 0.9375, 0.1875, 0.9375, 0.1875, 0.875, 0.2188, 0.8125, 0.2188, 0.875, 0.1875, 0.875, 0.1875, 0.8125, 0.2187, 0.75, 0.2188, 0.8125, 0.1875, 0.8125, 0.1875, 0.75, 0.2187, 0.6875, 0.2187, 0.75, 0.1875, 0.75, 0.1875, 0.6875, 0.1875, 0.75, 0.1875, 0.8125, 0.1563, 0.8125, 0.1563, 0.75, 0.1875, 0.6875, 0.1875, 0.75, 0.1563, 0.75, 0.1562, 0.6875, 0.1875, 0.9375, 0.1719, 1.0, 0.1563, 0.9375, 0.1875, 0.875, 0.1875, 0.9375, 0.1563, 0.9375, 0.1563, 0.875, 0.1875, 0.8125, 0.1875, 0.875, 0.1563, 0.875, 0.1563, 0.8125, 0.1563, 0.9375, 0.1406, 1.0, 0.125, 0.9375, 0.1563, 0.875, 0.1563, 0.9375, 0.125, 0.9375, 0.125, 0.875, 0.1563, 0.8125, 0.1563, 0.875, 0.125, 0.875, 0.125, 0.8125, 0.1563, 0.75, 0.1563, 0.8125, 0.125, 0.8125, 0.125, 0.75, 0.1562, 0.6875, 0.1563, 0.75, 0.125, 0.75, 0.125, 0.6875, 0.125, 0.6875, 0.125, 0.75, 0.09375, 0.75, 0.09375, 0.6875, 0.125, 0.9375, 0.1094, 1.0, 0.09375, 0.9375, 0.125, 0.875, 0.125, 0.9375, 0.09375, 0.9375, 0.09375, 0.875, 0.125, 0.8125, 0.125, 0.875, 0.09375, 0.875, 0.09375, 0.8125, 0.125, 0.75, 0.125, 0.8125, 0.09375, 0.8125, 0.09375, 0.75, 0.09375, 0.9375, 0.07813, 1.0, 0.0625, 0.9375, 0.09375, 0.875, 0.09375, 0.9375, 0.0625, 0.9375, 0.0625, 0.875, 0.09375, 0.8125, 0.09375, 0.875, 0.0625, 0.875, 0.0625, 0.8125, 0.09375, 0.75, 0.09375, 0.8125, 0.0625, 0.8125, 0.0625, 0.75, 0.09375, 0.6875, 0.09375, 0.75, 0.0625, 0.75, 0.0625, 0.6875, 0.0625, 0.6875, 0.0625, 0.75, 0.03125, 0.75, 0.03125, 0.6875, 0.0625, 0.9375, 0.04688, 1.0, 0.03125, 0.9375, 0.0625, 0.875, 0.0625, 0.9375, 0.03125, 0.9375, 0.03125, 0.875, 0.0625, 0.8125, 0.0625, 0.875, 0.03125, 0.875, 0.03125, 0.8125, 0.0625, 0.75, 0.0625, 0.8125, 0.03125, 0.8125, 0.03125, 0.75, 0.03125, 0.875, 0.03125, 0.9375, 2.384e-07, 0.9375, 8.941e-08, 0.875, 0.03125, 0.8125, 0.03125, 0.875, 8.941e-08, 0.875, 5.96e-08, 0.8125, 0.03125, 0.75, 0.03125, 0.8125, 5.96e-08, 0.8125, 0.0, 0.75, 0.03125, 0.6875, 0.03125, 0.75, 0.0, 0.75, 0.0, 0.6875, 0.03125, 0.9375, 0.01563, 1.0, 2.384e-07, 0.9375, 1.0, 0.9375, 0.9844, 1.0, 0.9688, 0.9375, 1.0, 0.875, 1.0, 0.9375, 0.9688, 0.9375, 0.9688, 0.875, 1.0, 0.8125, 1.0, 0.875, 0.9688, 0.875, 0.9688, 0.8125, 1.0, 0.75, 1.0, 0.8125, 0.9688, 0.8125, 0.9688, 0.75, 1.0, 0.6875, 1.0, 0.75, 0.9688, 0.75, 0.9688, 0.6875, 0.9688, 0.875, 0.9688, 0.9375, 0.9375, 0.9375, 0.9375, 0.875, 0.9688, 0.8125, 0.9688, 0.875, 0.9375, 0.875, 0.9375, 0.8125, 0.9688, 0.75, 0.9688, 0.8125, 0.9375, 0.8125, 0.9375, 0.75, 0.9688, 0.6875, 0.9688, 0.75, 0.9375, 0.75, 0.9375, 0.6875, 0.9688, 0.9375, 0.9531, 1.0, 0.9375, 0.9375, 0.9375, 0.9375, 0.9219, 1.0, 0.9063, 0.9375, 0.9375, 0.875, 0.9375, 0.9375, 0.9063, 0.9375, 0.9063, 0.875, 0.9375, 0.8125, 0.9375, 0.875, 0.9063, 0.875, 0.9062, 0.8125, 0.9375, 0.75, 0.9375, 0.8125, 0.9062, 0.8125, 0.9062, 0.75, 0.9375, 0.6875, 0.9375, 0.75, 0.9062, 0.75, 0.9062, 0.6875, 0.9062, 0.8125, 0.9063, 0.875, 0.875, 0.875, 0.875, 0.8125, 0.9062, 0.75, 0.9062, 0.8125, 0.875, 0.8125, 0.875, 0.75, 0.9062, 0.6875, 0.9062, 0.75, 0.875, 0.75, 0.875, 0.6875, 0.9063, 0.9375, 0.8906, 1.0, 0.875, 0.9375, 0.9063, 0.875, 0.9063, 0.9375, 0.875, 0.9375, 0.875, 0.875, 0.875, 0.9375, 0.8594, 1.0, 0.8438, 0.9375, 0.875, 0.875, 0.875, 0.9375, 0.8438, 0.9375, 0.8438, 0.875, 0.875, 0.8125, 0.875, 0.875, 0.8438, 0.875, 0.8438, 0.8125, 0.875, 0.75, 0.875, 0.8125, 0.8438, 0.8125, 0.8438, 0.75, 0.875, 0.6875, 0.875, 0.75, 0.8438, 0.75, 0.8438, 0.6875, 0.8438, 0.75, 0.8438, 0.8125, 0.8125, 0.8125, 0.8125, 0.75, 0.8438, 0.6875, 0.8438, 0.75, 0.8125, 0.75, 0.8125, 0.6875, 0.8438, 0.9375, 0.8281, 1.0, 0.8125, 0.9375, 0.8438, 0.875, 0.8438, 0.9375, 0.8125, 0.9375, 0.8125, 0.875, 0.8438, 0.8125, 0.8438, 0.875, 0.8125, 0.875, 0.8125, 0.8125, 0.8125, 0.9375, 0.7969, 1.0, 0.7812, 0.9375, 0.8125, 0.875, 0.8125, 0.9375, 0.7812, 0.9375, 0.7812, 0.875, 0.8125, 0.8125, 0.8125, 0.875, 0.7812, 0.875, 0.7812, 0.8125, 0.8125, 0.75, 0.8125, 0.8125, 0.7812, 0.8125, 0.7812, 0.75, 0.8125, 0.6875, 0.8125, 0.75, 0.7812, 0.75, 0.7812, 0.6875, 0.7812, 0.75, 0.7812, 0.8125, 0.75, 0.8125, 0.75, 0.75, 0.7812, 0.6875, 0.7812, 0.75, 0.75, 0.75, 0.75, 0.6875, 0.7812, 0.9375, 0.7656, 1.0, 0.75, 0.9375, 0.7812, 0.875, 0.7812, 0.9375, 0.75, 0.9375, 0.75, 0.875, 0.7812, 0.8125, 0.7812, 0.875, 0.75, 0.875, 0.75, 0.8125, 0.7812, 0.6406, 0.7812, 0.6563, 0.75, 0.6562, 0.75, 0.6406, 0.8125, 0.6406, 0.8125, 0.6563, 0.7812, 0.6563, 0.7812, 0.6406, 0.8437, 0.6406, 0.8438, 0.6563, 0.8125, 0.6563, 0.8125, 0.6406, 0.875, 0.6406, 0.875, 0.6563, 0.8438, 0.6563, 0.8437, 0.6406, 0.9063, 0.6406, 0.9062, 0.6563, 0.875, 0.6563, 0.875, 0.6406, 0.9375, 0.6406, 0.9375, 0.6563, 0.9062, 0.6563, 0.9063, 0.6406, 0.9688, 0.6406, 0.9688, 0.6563, 0.9375, 0.6563, 0.9375, 0.6406, 1.0, 0.6406, 1.0, 0.6563, 0.9688, 0.6563, 0.9688, 0.6406, 0.03125, 0.6406, 0.03125, 0.6562, 2.98e-08, 0.6563, 4.47e-08, 0.6406, 0.0625, 0.6406, 0.0625, 0.6562, 0.03125, 0.6562, 0.03125, 0.6406, 0.09375, 0.6406, 0.09375, 0.6562, 0.0625, 0.6562, 0.0625, 0.6406, 0.125, 0.6406, 0.125, 0.6562, 0.09375, 0.6562, 0.09375, 0.6406, 0.1563, 0.6406, 0.1563, 0.6562, 0.125, 0.6562, 0.125, 0.6406, 0.1875, 0.6406, 0.1875, 0.6562, 0.1563, 0.6562, 0.1563, 0.6406, 0.2188, 0.6406, 0.2187, 0.6562, 0.1875, 0.6562, 0.1875, 0.6406, 0.25, 0.6406, 0.25, 0.6562, 0.2187, 0.6562, 0.2188, 0.6406, 0.2812, 0.6406, 0.2812, 0.6562, 0.25, 0.6562, 0.25, 0.6406, 0.3125, 0.6406, 0.3125, 0.6563, 0.2812, 0.6562, 0.2812, 0.6406, 0.3437, 0.6406, 0.3437, 0.6562, 0.3125, 0.6563, 0.3125, 0.6406, 0.375, 0.6406, 0.375, 0.6562, 0.3437, 0.6562, 0.3437, 0.6406, 0.4062, 0.6406, 0.4062, 0.6562, 0.375, 0.6562, 0.375, 0.6406, 0.4375, 0.6406, 0.4375, 0.6562, 0.4062, 0.6562, 0.4062, 0.6406, 0.4687, 0.6406, 0.4687, 0.6562, 0.4375, 0.6562, 0.4375, 0.6406, 0.5, 0.6406, 0.5, 0.6562, 0.4687, 0.6562, 0.4687, 0.6406, 0.5312, 0.6406, 0.5312, 0.6562, 0.5, 0.6562, 0.5, 0.6406, 0.5625, 0.6406, 0.5625, 0.6562, 0.5312, 0.6562, 0.5312, 0.6406, 0.5937, 0.6406, 0.5937, 0.6562, 0.5625, 0.6562, 0.5625, 0.6406, 0.625, 0.6406, 0.625, 0.6562, 0.5937, 0.6562, 0.5937, 0.6406, 0.6562, 0.6406, 0.6562, 0.6562, 0.625, 0.6562, 0.625, 0.6406, 0.6875, 0.6406, 0.6875, 0.6562, 0.6562, 0.6562, 0.6562, 0.6406, 0.7188, 0.6406, 0.7188, 0.6562, 0.6875, 0.6562, 0.6875, 0.6406, 0.75, 0.6406, 0.75, 0.6562, 0.7188, 0.6562, 0.7188, 0.6406, 0.75, 0.6328, 0.75, 0.6406, 0.7188, 0.6406, 0.7188, 0.6328, 0.7188, 0.6328, 0.7188, 0.6406, 0.6875, 0.6406, 0.6875, 0.6328, 0.6875, 0.6328, 0.6875, 0.6406, 0.6562, 0.6406, 0.6562, 0.6328, 0.6562, 0.6328, 0.6562, 0.6406, 0.625, 0.6406, 0.625, 0.6328, 0.625, 0.6328, 0.625, 0.6406, 0.5937, 0.6406, 0.5937, 0.6328, 0.5937, 0.6328, 0.5937, 0.6406, 0.5625, 0.6406, 0.5625, 0.6328, 0.5625, 0.6328, 0.5625, 0.6406, 0.5312, 0.6406, 0.5312, 0.6328, 0.5312, 0.6328, 0.5312, 0.6406, 0.5, 0.6406, 0.5, 0.6328, 0.5, 0.6328, 0.5, 0.6406, 0.4687, 0.6406, 0.4687, 0.6328, 0.4687, 0.6328, 0.4687, 0.6406, 0.4375, 0.6406, 0.4375, 0.6328, 0.4375, 0.6328, 0.4375, 0.6406, 0.4062, 0.6406, 0.4062, 0.6328, 0.4062, 0.6328, 0.4062, 0.6406, 0.375, 0.6406, 0.375, 0.6328, 0.375, 0.6328, 0.375, 0.6406, 0.3437, 0.6406, 0.3437, 0.6328, 0.3437, 0.6328, 0.3437, 0.6406, 0.3125, 0.6406, 0.3125, 0.6328, 0.3125, 0.6328, 0.3125, 0.6406, 0.2812, 0.6406, 0.2812, 0.6328, 0.2812, 0.6328, 0.2812, 0.6406, 0.25, 0.6406, 0.25, 0.6328, 0.25, 0.6328, 0.25, 0.6406, 0.2188, 0.6406, 0.2188, 0.6328, 0.2188, 0.6328, 0.2188, 0.6406, 0.1875, 0.6406, 0.1875, 0.6328, 0.1875, 0.6328, 0.1875, 0.6406, 0.1563, 0.6406, 0.1563, 0.6328, 0.1563, 0.6328, 0.1563, 0.6406, 0.125, 0.6406, 0.125, 0.6328, 0.125, 0.6328, 0.125, 0.6406, 0.09375, 0.6406, 0.09375, 0.6328, 0.09375, 0.6328, 0.09375, 0.6406, 0.0625, 0.6406, 0.0625, 0.6328, 0.0625, 0.6328, 0.0625, 0.6406, 0.03125, 0.6406, 0.03125, 0.6328, 0.03125, 0.6328, 0.03125, 0.6406, 4.47e-08, 0.6406, 5.215e-08, 0.6328, 1.0, 0.6328, 1.0, 0.6406, 0.9688, 0.6406, 0.9688, 0.6328, 0.9688, 0.6328, 0.9688, 0.6406, 0.9375, 0.6406, 0.9375, 0.6328, 0.9375, 0.6328, 0.9375, 0.6406, 0.9063, 0.6406, 0.9062, 0.6328, 0.9062, 0.6328, 0.9063, 0.6406, 0.875, 0.6406, 0.875, 0.6328, 0.875, 0.6328, 0.875, 0.6406, 0.8437, 0.6406, 0.8438, 0.6328, 0.8438, 0.6328, 0.8437, 0.6406, 0.8125, 0.6406, 0.8125, 0.6328, 0.8125, 0.6328, 0.8125, 0.6406, 0.7812, 0.6406, 0.7812, 0.6328, 0.7812, 0.6328, 0.7812, 0.6406, 0.75, 0.6406, 0.75, 0.6328, 0.7812, 0.625, 0.7812, 0.6328, 0.75, 0.6328, 0.75, 0.625, 0.8125, 0.625, 0.8125, 0.6328, 0.7812, 0.6328, 0.7812, 0.625, 0.8438, 0.625, 0.8438, 0.6328, 0.8125, 0.6328, 0.8125, 0.625, 0.875, 0.625, 0.875, 0.6328, 0.8438, 0.6328, 0.8438, 0.625, 0.9062, 0.625, 0.9062, 0.6328, 0.875, 0.6328, 0.875, 0.625, 0.9375, 0.625, 0.9375, 0.6328, 0.9062, 0.6328, 0.9062, 0.625, 0.9688, 0.625, 0.9688, 0.6328, 0.9375, 0.6328, 0.9375, 0.625, 1.0, 0.625, 1.0, 0.6328, 0.9688, 0.6328, 0.9688, 0.625, 0.03125, 0.625, 0.03125, 0.6328, 5.215e-08, 0.6328, 5.96e-08, 0.625, 0.0625, 0.625, 0.0625, 0.6328, 0.03125, 0.6328, 0.03125, 0.625, 0.09375, 0.625, 0.09375, 0.6328, 0.0625, 0.6328, 0.0625, 0.625, 0.125, 0.625, 0.125, 0.6328, 0.09375, 0.6328, 0.09375, 0.625, 0.1563, 0.625, 0.1563, 0.6328, 0.125, 0.6328, 0.125, 0.625, 0.1875, 0.625, 0.1875, 0.6328, 0.1563, 0.6328, 0.1563, 0.625, 0.2188, 0.625, 0.2188, 0.6328, 0.1875, 0.6328, 0.1875, 0.625, 0.25, 0.625, 0.25, 0.6328, 0.2188, 0.6328, 0.2188, 0.625, 0.2812, 0.625, 0.2812, 0.6328, 0.25, 0.6328, 0.25, 0.625, 0.3125, 0.625, 0.3125, 0.6328, 0.2812, 0.6328, 0.2812, 0.625, 0.3437, 0.625, 0.3437, 0.6328, 0.3125, 0.6328, 0.3125, 0.625, 0.375, 0.625, 0.375, 0.6328, 0.3437, 0.6328, 0.3437, 0.625, 0.4062, 0.625, 0.4062, 0.6328, 0.375, 0.6328, 0.375, 0.625, 0.4375, 0.625, 0.4375, 0.6328, 0.4062, 0.6328, 0.4062, 0.625, 0.4687, 0.625, 0.4687, 0.6328, 0.4375, 0.6328, 0.4375, 0.625, 0.5, 0.625, 0.5, 0.6328, 0.4687, 0.6328, 0.4687, 0.625, 0.5312, 0.625, 0.5312, 0.6328, 0.5, 0.6328, 0.5, 0.625, 0.5625, 0.625, 0.5625, 0.6328, 0.5312, 0.6328, 0.5312, 0.625, 0.5937, 0.625, 0.5937, 0.6328, 0.5625, 0.6328, 0.5625, 0.625, 0.625, 0.625, 0.625, 0.6328, 0.5937, 0.6328, 0.5937, 0.625, 0.6562, 0.625, 0.6562, 0.6328, 0.625, 0.6328, 0.625, 0.625, 0.6875, 0.625, 0.6875, 0.6328, 0.6562, 0.6328, 0.6562, 0.625, 0.7188, 0.625, 0.7188, 0.6328, 0.6875, 0.6328, 0.6875, 0.625, 0.75, 0.625, 0.75, 0.6328, 0.7188, 0.6328, 0.7188, 0.625])
me_sphere.materials.append(mat_material_001)
me_sphere.materials.append(mat_material_003)
me_sphere.use_remesh_preserve_volume = False
me_sphere.use_remesh_preserve_attributes = False
me_sphere.use_mirror_vertex_groups = False
me_sphere.update()
me_cone_001 = bpy.data.meshes.new('Cone.001')
me_cone_001.from_pydata([(8.917e-09, 0.9249, -1.0), (0.1804, 0.9071, -1.0), (0.3539, 0.8545, -1.0), (0.5139, 0.769, -1.0), (0.654, 0.654, -1.0), (0.769, 0.5139, -1.0), (0.8545, 0.3539, -1.0), (0.9071, 0.1804, -1.0), (0.9249, 9.123e-08, -1.0), (0.9071, -0.1804, -1.0), (0.8545, -0.3539, -1.0), (0.769, -0.5139, -1.0), (0.654, -0.654, -1.0), (0.5139, -0.769, -1.0), (0.3539, -0.8545, -1.0), (0.1804, -0.9071, -1.0), (-2.925e-07, -0.9249, -1.0), (-0.1804, -0.9071, -1.0), (-0.3539, -0.8545, -1.0), (-0.5139, -0.769, -1.0), (-0.654, -0.654, -1.0), (-0.769, -0.5138, -1.0), (-0.8545, -0.3539, -1.0), (0.0, 0.0, 1.0), (-0.9071, -0.1804, -1.0), (-0.9249, 9.145e-07, -1.0), (-0.9071, 0.1804, -1.0), (-0.8545, 0.3539, -1.0), (-0.769, 0.5139, -1.0), (-0.654, 0.654, -1.0), (-0.5138, 0.769, -1.0), (-0.3539, 0.8545, -1.0), (-0.1804, 0.9071, -1.0), (-0.916, 0.09022, -1.0), (0.2569, -0.3845, 0.0), (0.5839, -0.7115, -1.0), (0.4339, -0.8118, -1.0), (0.1285, -0.1923, 0.5), (0.3845, 0.2569, 0.0)], [], [(0, 23, 1), (1, 23, 2), (2, 23, 3), (3, 23, 4), (4, 23, 38, 5), (5, 38, 23, 6), (6, 23, 7), (7, 23, 8), (8, 23, 9), (9, 23, 10), (10, 23, 11), (11, 23, 12), (35, 37, 34, 13), (36, 37, 23, 14), (14, 23, 15), (15, 23, 16), (16, 23, 17), (17, 23, 18), (18, 23, 19), (19, 23, 20), (20, 23, 21), (21, 23, 22), (22, 23, 24), (24, 23, 25), (25, 23, 26, 33), (26, 23, 27), (27, 23, 28), (28, 23, 29), (29, 23, 30), (30, 23, 31), (31, 23, 32), (32, 23, 0), (36, 35, 13), (0, 1, 2, 3, 4, 5, 6, 7, 8, 9, 10, 11, 12, 35, 36, 14, 15, 16, 17, 18, 19, 20, 21, 22, 24, 25, 33, 26, 27, 28, 29, 30, 31, 32), (13, 34, 37, 36), (12, 23, 37, 35)])
_uv = me_cone_001.uv_layers.new(name='UVMap')
_uv.uv.foreach_set('vector', [0.25, 0.49, 0.25, 0.25, 0.2968, 0.4854, 0.2968, 0.4854, 0.25, 0.25, 0.3418, 0.4717, 0.3418, 0.4717, 0.25, 0.25, 0.3833, 0.4496, 0.3833, 0.4496, 0.25, 0.25, 0.4197, 0.4197, 0.4197, 0.4197, 0.25, 0.25, 0.3498, 0.3167, 0.4496, 0.3833, 0.4496, 0.3833, 0.3498, 0.3167, 0.25, 0.25, 0.4717, 0.3418, 0.4717, 0.3418, 0.25, 0.25, 0.4854, 0.2968, 0.4854, 0.2968, 0.25, 0.25, 0.49, 0.25, 0.49, 0.25, 0.25, 0.25, 0.4854, 0.2032, 0.4854, 0.2032, 0.25, 0.25, 0.4717, 0.1582, 0.4717, 0.1582, 0.25, 0.25, 0.4496, 0.1167, 0.4496, 0.1167, 0.25, 0.25, 0.4197, 0.08029, 0.4015, 0.06537, 0.2833, 0.2001, 0.3167, 0.1502, 0.3833, 0.05045, 0.3626, 0.03936, 0.2833, 0.2001, 0.25, 0.25, 0.3418, 0.02827, 0.3418, 0.02827, 0.25, 0.25, 0.2968, 0.01461, 0.2968, 0.01461, 0.25, 0.25, 0.25, 0.01, 0.25, 0.01, 0.25, 0.25, 0.2032, 0.01461, 0.2032, 0.01461, 0.25, 0.25, 0.1582, 0.02827, 0.1582, 0.02827, 0.25, 0.25, 0.1167, 0.05045, 0.1167, 0.05045, 0.25, 0.25, 0.08029, 0.08029, 0.08029, 0.08029, 0.25, 0.25, 0.05045, 0.1167, 0.05045, 0.1167, 0.25, 0.25, 0.02827, 0.1582, 0.02827, 0.1582, 0.25, 0.25, 0.01461, 0.2032, 0.01461, 0.2032, 0.25, 0.25, 0.01, 0.25, 0.01, 0.25, 0.25, 0.25, 0.01461, 0.2968, 0.01231, 0.2734, 0.01461, 0.2968, 0.25, 0.25, 0.02827, 0.3418, 0.02827, 0.3418, 0.25, 0.25, 0.05045, 0.3833, 0.05045, 0.3833, 0.25, 0.25, 0.08029, 0.4197, 0.08029, 0.4197, 0.25, 0.25, 0.1167, 0.4496, 0.1167, 0.4496, 0.25, 0.25, 0.1582, 0.4717, 0.1582, 0.4717, 0.25, 0.25, 0.2032, 0.4854, 0.2032, 0.4854, 0.25, 0.25, 0.25, 0.49, 0.8626, 0.03936, 0.9015, 0.06537, 0.8833, 0.05045, 0.75, 0.49, 0.7968, 0.4854, 0.8418, 0.4717, 0.8833, 0.4496, 0.9197, 0.4197, 0.9496, 0.3833, 0.9717, 0.3418, 0.9854, 0.2968, 0.99, 0.25, 0.9854, 0.2032, 0.9717, 0.1582, 0.9496, 0.1167, 0.9197, 0.08029, 0.9015, 0.06537, 0.8626, 0.03936, 0.8418, 0.02827, 0.7968, 0.01461, 0.75, 0.01, 0.7032, 0.01461, 0.6582, 0.02827, 0.6167, 0.05045, 0.5803, 0.08029, 0.5504, 0.1167, 0.5283, 0.1582, 0.5146, 0.2032, 0.51, 0.25, 0.5123, 0.2734, 0.5146, 0.2968, 0.5283, 0.3418, 0.5504, 0.3833, 0.5803, 0.4197, 0.6167, 0.4496, 0.6582, 0.4717, 0.7032, 0.4854, 0.3833, 0.05045, 0.3167, 0.1502, 0.2833, 0.2001, 0.3626, 0.03936, 0.4197, 0.08029, 0.25, 0.25, 0.2833, 0.2001, 0.4015, 0.06537])
me_cone_001.materials.append(mat_material_002)
me_cone_001.use_remesh_preserve_volume = False
me_cone_001.use_remesh_preserve_attributes = False
me_cone_001.use_mirror_vertex_groups = False
me_cone_001.update()

# ---- objects
ob_sphere = bpy.data.objects.new('Sphere', me_sphere)
ob_cone = bpy.data.objects.new('Cone', me_cone_001)

# ---- transforms, parenting, visibility, modifiers, constraints
ob_sphere.location = (0.0, 0.0, 0.8763)
ob_sphere.lineart.crease_threshold = 0.0
ob_cone.location = (0.0, 0.0, -0.8204)
ob_cone.lineart.crease_threshold = 0.0

# ---- collection membership
col_collection.objects.link(ob_sphere)
col_collection.objects.link(ob_cone)

# ---- scene / render settings (as saved in the file)
scene.frame_start = 1; scene.frame_end = 250; scene.frame_set(1)
scene.render.engine = 'BLENDER_EEVEE_NEXT'
scene.cycles.use_denoising = False
scene.cycles.samples = 128
scene.cycles.sampling_pattern = 'TABULATED_SOBOL'
scene.cycles.use_adaptive_sampling = False
scene.cycles.use_light_tree = False
scene.view_settings.view_transform = 'Filmic'
bpy.context.view_layer.update()

# ---- added for rendering (the .blend has no active camera and no usable light): camera, sun
cam_auto = bpy.data.cameras.new('AutoCamera')
cam_auto.lens = 50.0
cam_auto.sensor_width = 36.0
cam_auto.clip_end = 1000.0
ob_auto_camera = bpy.data.objects.new('AutoCamera', cam_auto)
scene.collection.objects.link(ob_auto_camera)
ob_auto_camera.location = (4.38402, -5.26083, 3.34272)
ob_auto_camera.rotation_euler = (1.09748, -7.21219e-08, 0.694738)
scene.camera = ob_auto_camera
light_auto_sun = bpy.data.lights.new('AutoSun', 'SUN')
light_auto_sun.energy = 3.0
light_auto_sun.angle = 0.0523599
ob_auto_sun = bpy.data.objects.new('AutoSun', light_auto_sun)
scene.collection.objects.link(ob_auto_sun)
ob_auto_sun.rotation_euler = (0.872665, 0.174533, 0.523599)
bpy.context.view_layer.update()
